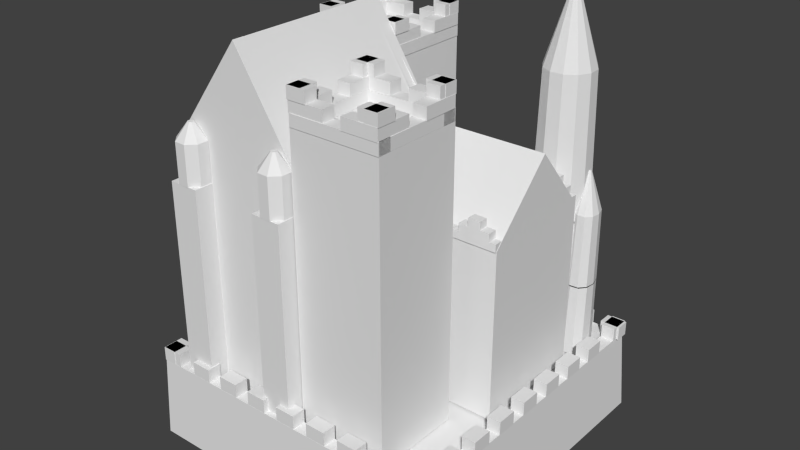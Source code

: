# Source: H18.blend  (saved by Blender 2.63.0; exported with 4.5.12 LTS)
import bpy
from mathutils import Matrix  # noqa: F401  (used for matrix-valued properties, if any)

bpy.ops.wm.read_factory_settings(use_empty=True)
scene = bpy.context.scene
scene.name = 'Scene'

# ---- collections
col_collection_1 = bpy.data.collections.new('Collection 1'); scene.collection.children.link(col_collection_1)

# ---- world
world_world = bpy.data.worlds.new('World'); scene.world = world_world
world_world.color = (0.05088, 0.05088, 0.05088)
world_world.use_sun_shadow = False
world_world.sun_shadow_jitter_overblur = 0.0
world_world.cycles.sampling_method = 'MANUAL'
world_world.cycles.sample_map_resolution = 256

# ---- meshes
me_cube_063 = bpy.data.meshes.new('Cube.063')
me_cube_063.from_pydata([(-27.16, -0.2911, 8.843), (-27.16, 1.474, 8.843), (-25.4, 1.474, 8.843), (-25.4, -0.2911, 8.843), (-27.16, -0.2911, 10.61), (-27.16, 1.474, 10.61), (-25.4, 1.474, 10.61), (-25.4, -0.2911, 10.61), (-24.06, -0.2911, 8.843), (-24.06, 1.474, 8.843), (-22.3, 1.474, 8.843), (-22.3, -0.2911, 8.843), (-24.06, -0.2911, 10.61), (-24.06, 1.474, 10.61), (-22.3, 1.474, 10.61), (-22.3, -0.2911, 10.61), (-17.86, -0.2911, 8.843), (-17.86, 1.474, 8.843), (-16.09, 1.474, 8.843), (-16.09, -0.2911, 8.843), (-17.86, -0.2911, 10.61), (-17.86, 1.474, 10.61), (-16.09, 1.474, 10.61), (-16.09, -0.2911, 10.61), (-20.96, -0.2911, 8.843), (-20.96, 1.474, 8.843), (-19.19, 1.474, 8.843), (-19.19, -0.2911, 8.843), (-20.96, -0.2911, 10.61), (-20.96, 1.474, 10.61), (-19.19, 1.474, 10.61), (-19.19, -0.2911, 10.61), (-8.549, -0.2911, 8.843), (-8.549, 1.474, 8.843), (-6.784, 1.474, 8.843), (-6.784, -0.2911, 8.843), (-8.549, -0.2911, 10.61), (-8.549, 1.474, 10.61), (-6.784, 1.474, 10.61), (-6.784, -0.2911, 10.61), (-5.446, -0.2911, 8.843), (-5.446, 1.474, 8.843), (-3.681, 1.474, 8.843), (-3.681, -0.2911, 8.843), (-5.446, -0.2911, 10.61), (-5.446, 1.474, 10.61), (-3.681, 1.474, 10.61), (-3.681, -0.2911, 10.61), (-11.65, -0.2911, 8.843), (-11.65, 1.474, 8.843), (-9.886, 1.474, 8.843), (-9.886, -0.2911, 8.843), (-11.65, -0.2911, 10.61), (-11.65, 1.474, 10.61), (-9.886, 1.474, 10.61), (-9.886, -0.2911, 10.61), (-14.75, -0.2911, 8.843), (-14.75, 1.474, 8.843), (-12.99, 1.474, 8.843), (-12.99, -0.2911, 8.843), (-14.75, -0.2911, 10.61), (-14.75, 1.474, 10.61), (-12.99, 1.474, 10.61), (-12.99, -0.2911, 10.61), (-1.985, -0.2911, 8.843), (-1.985, 1.474, 8.843), (-0.2205, 1.474, 8.843), (-0.2205, -0.2911, 8.843), (-1.985, -0.2911, 10.61), (-1.985, 1.474, 10.61), (-0.2205, 1.474, 10.61), (-0.2205, -0.2911, 10.61), (-1.985, 38.42, 8.843), (-1.985, 40.19, 8.843), (-0.2205, 40.19, 8.843), (-0.2205, 38.42, 8.843), (-1.985, 38.42, 10.61), (-1.985, 40.19, 10.61), (-0.2205, 40.19, 10.61), (-0.2205, 38.42, 10.61), (-14.75, 38.42, 8.843), (-14.75, 40.19, 8.843), (-12.99, 40.19, 8.843), (-12.99, 38.42, 8.843), (-14.75, 38.42, 10.61), (-14.75, 40.19, 10.61), (-12.99, 40.19, 10.61), (-12.99, 38.42, 10.61), (-11.65, 38.42, 8.843), (-11.65, 40.19, 8.843), (-9.886, 40.19, 8.843), (-9.886, 38.42, 8.843), (-11.65, 38.42, 10.61), (-11.65, 40.19, 10.61), (-9.886, 40.19, 10.61), (-9.886, 38.42, 10.61), (-5.446, 38.42, 8.843), (-5.446, 40.19, 8.843), (-3.681, 40.19, 8.843), (-3.681, 38.42, 8.843), (-5.446, 38.42, 10.61), (-5.446, 40.19, 10.61), (-3.681, 40.19, 10.61), (-3.681, 38.42, 10.61), (-8.549, 38.42, 8.843), (-8.549, 40.19, 8.843), (-6.784, 40.19, 8.843), (-6.784, 38.42, 8.843), (-8.549, 38.42, 10.61), (-8.549, 40.19, 10.61), (-6.784, 40.19, 10.61), (-6.784, 38.42, 10.61), (-20.96, 38.42, 8.843), (-20.96, 40.19, 8.843), (-19.19, 40.19, 8.843), (-19.19, 38.42, 8.843), (-20.96, 38.42, 10.61), (-20.96, 40.19, 10.61), (-19.19, 40.19, 10.61), (-19.19, 38.42, 10.61), (-17.86, 38.42, 8.843), (-17.86, 40.19, 8.843), (-16.09, 40.19, 8.843), (-16.09, 38.42, 8.843), (-17.86, 38.42, 10.61), (-17.86, 40.19, 10.61), (-16.09, 40.19, 10.61), (-16.09, 38.42, 10.61), (-24.06, 38.42, 8.843), (-24.06, 40.19, 8.843), (-22.3, 40.19, 8.843), (-22.3, 38.42, 8.843), (-24.06, 38.42, 10.61), (-24.06, 40.19, 10.61), (-22.3, 40.19, 10.61), (-22.3, 38.42, 10.61), (-27.16, 38.42, 8.843), (-27.16, 40.19, 8.843), (-25.4, 40.19, 8.843), (-25.4, 38.42, 8.843), (-27.16, 38.42, 10.61), (-27.16, 40.19, 10.61), (-25.4, 40.19, 10.61), (-25.4, 38.42, 10.61), (-1.39, 40.26, 8.843), (-0.1969, 40.26, 8.843), (-0.1969, 37.65, 8.843), (-1.39, 37.65, 8.843), (-1.39, 40.26, 10.61), (-0.1969, 40.26, 10.61), (-0.1969, 37.65, 10.61), (-1.39, 37.65, 10.61), (-1.39, 35.67, 8.843), (-0.1969, 35.67, 8.843), (-0.1969, 33.06, 8.843), (-1.39, 33.06, 8.843), (-1.39, 35.67, 10.61), (-0.1969, 35.67, 10.61), (-0.1969, 33.06, 10.61), (-1.39, 33.06, 10.61), (-1.39, 26.5, 8.843), (-0.1969, 26.5, 8.843), (-0.1969, 23.89, 8.843), (-1.39, 23.89, 8.843), (-1.39, 26.5, 10.61), (-0.1969, 26.5, 10.61), (-0.1969, 23.89, 10.61), (-1.39, 23.89, 10.61), (-1.39, 31.09, 8.843), (-0.1969, 31.09, 8.843), (-0.1969, 28.48, 8.843), (-1.39, 28.48, 8.843), (-1.39, 31.09, 10.61), (-0.1969, 31.09, 10.61), (-0.1969, 28.48, 10.61), (-1.39, 28.48, 10.61), (-1.39, 12.74, 8.843), (-0.1969, 12.74, 8.843), (-0.1969, 10.13, 8.843), (-1.39, 10.13, 8.843), (-1.39, 12.74, 10.61), (-0.1969, 12.74, 10.61), (-0.1969, 10.13, 10.61), (-1.39, 10.13, 10.61), (-1.39, 8.148, 8.843), (-0.1969, 8.148, 8.843), (-0.1969, 5.538, 8.843), (-1.39, 5.538, 8.843), (-1.39, 8.148, 10.61), (-0.1969, 8.148, 10.61), (-0.1969, 5.538, 10.61), (-1.39, 5.538, 10.61), (-1.39, 17.32, 8.843), (-0.1969, 17.32, 8.843), (-0.1969, 14.71, 8.843), (-1.39, 14.71, 8.843), (-1.39, 17.32, 10.61), (-0.1969, 17.32, 10.61), (-0.1969, 14.71, 10.61), (-1.39, 14.71, 10.61), (-1.39, 21.91, 8.843), (-0.1969, 21.91, 8.843), (-0.1969, 19.3, 8.843), (-1.39, 19.3, 8.843), (-1.39, 21.91, 10.61), (-0.1969, 21.91, 10.61), (-0.1969, 19.3, 10.61), (-1.39, 19.3, 10.61), (-1.39, 2.151, 8.843), (-0.1969, 2.151, 8.843), (-0.1969, -0.4586, 8.843), (-1.39, -0.4586, 8.843), (-1.39, 2.151, 10.61), (-0.1969, 2.151, 10.61), (-0.1969, -0.4586, 10.61), (-1.39, -0.4586, 10.61), (-26.97, 2.151, 8.843), (-25.78, 2.151, 8.843), (-25.78, -0.4586, 8.843), (-26.97, -0.4586, 8.843), (-26.97, 2.151, 10.61), (-25.78, 2.151, 10.61), (-25.78, -0.4586, 10.61), (-26.97, -0.4586, 10.61), (-26.97, 21.91, 8.843), (-25.78, 21.91, 8.843), (-25.78, 19.3, 8.843), (-26.97, 19.3, 8.843), (-26.97, 21.91, 10.61), (-25.78, 21.91, 10.61), (-25.78, 19.3, 10.61), (-26.97, 19.3, 10.61), (-26.97, 17.32, 8.843), (-25.78, 17.32, 8.843), (-25.78, 14.71, 8.843), (-26.97, 14.71, 8.843), (-26.97, 17.32, 10.61), (-25.78, 17.32, 10.61), (-25.78, 14.71, 10.61), (-26.97, 14.71, 10.61), (-26.97, 8.148, 8.843), (-25.78, 8.148, 8.843), (-25.78, 5.538, 8.843), (-26.97, 5.538, 8.843), (-26.97, 8.148, 10.61), (-25.78, 8.148, 10.61), (-25.78, 5.538, 10.61), (-26.97, 5.538, 10.61), (-26.97, 12.74, 8.843), (-25.78, 12.74, 8.843), (-25.78, 10.13, 8.843), (-26.97, 10.13, 8.843), (-26.97, 12.74, 10.61), (-25.78, 12.74, 10.61), (-25.78, 10.13, 10.61), (-26.97, 10.13, 10.61), (-26.97, 31.09, 8.843), (-25.78, 31.09, 8.843), (-25.78, 28.48, 8.843), (-26.97, 28.48, 8.843), (-26.97, 31.09, 10.61), (-25.78, 31.09, 10.61), (-25.78, 28.48, 10.61), (-26.97, 28.48, 10.61), (-26.97, 26.5, 8.843), (-25.78, 26.5, 8.843), (-25.78, 23.89, 8.843), (-26.97, 23.89, 8.843), (-26.97, 26.5, 10.61), (-25.78, 26.5, 10.61), (-25.78, 23.89, 10.61), (-26.97, 23.89, 10.61), (-26.97, 35.67, 8.843), (-25.78, 35.67, 8.843), (-25.78, 33.06, 8.843), (-26.97, 33.06, 8.843), (-26.97, 35.67, 10.61), (-25.78, 35.67, 10.61), (-25.78, 33.06, 10.61), (-26.97, 33.06, 10.61), (-26.97, 40.26, 8.843), (-25.78, 40.26, 8.843), (-25.78, 37.65, 8.843), (-26.97, 37.65, 8.843), (-26.97, 40.26, 10.61), (-25.78, 40.26, 10.61), (-25.78, 37.65, 10.61), (-26.97, 37.65, 10.61), (-26.92, 40.2, 8.853), (-0.224, 40.2, 8.853), (-26.92, -0.1625, 8.853), (-0.3107, -0.2907, 8.853), (-27.35, 40.57, -1.818), (0.02528, 40.57, -1.818), (-27.35, -0.7876, -1.818), (0.02529, -0.7876, -1.818), (-23.47, 0.5814, 16.85), (-23.33, 0.3163, 7.468), (-22.75, 0.7648, 16.86), (-22.55, 0.514, 7.489), (-22.28, 1.624, 16.87), (-22.05, 1.44, 7.497), (-22.19, 2.928, 16.87), (-21.95, 2.846, 7.492), (-22.5, 4.327, 16.85), (-22.29, 4.355, 7.474), (-23.13, 5.448, 16.83), (-22.97, 5.563, 7.448), (-23.91, 5.989, 16.8), (-23.81, 6.146, 7.421), (-24.64, 5.806, 16.78), (-24.59, 5.948, 7.4), (-25.1, 4.947, 16.77), (-25.09, 5.023, 7.391), (-25.19, 3.643, 16.78), (-25.19, 3.617, 7.397), (-24.88, 2.243, 16.8), (-24.85, 2.108, 7.415), (-24.25, 1.122, 16.82), (-24.17, 0.8995, 7.441), (-24.92, 2.349, 16.93), (-24.9, 2.514, 26.31), (-25.2, 3.755, 16.91), (-25.08, 5.036, 16.91), (-25.04, 4.882, 26.3), (-24.59, 5.847, 16.92), (-24.6, 5.598, 26.3), (-23.85, 5.973, 16.94), (-23.08, 5.378, 16.96), (-23.27, 5.184, 26.34), (-22.47, 4.223, 16.99), (-22.18, 2.817, 17.0), (-22.48, 2.926, 26.38), (-22.31, 1.536, 17.01), (-22.8, 0.7247, 17.0), (-23.53, 0.5993, 16.98), (-23.67, 0.9717, 26.36), (-24.31, 1.194, 16.95), (-25.15, 3.753, 26.3), (-23.96, 5.708, 26.32), (-22.73, 4.166, 26.36), (-22.59, 1.798, 26.38), (-23.03, 1.082, 26.37), (-24.36, 1.496, 26.33), (-23.99, 3.286, 31.36), (-24.01, 3.41, 31.36), (-24.0, 3.523, 31.36), (-23.96, 3.595, 31.36), (-23.89, 3.606, 31.36), (-23.82, 3.553, 31.36), (-23.77, 3.451, 31.37), (-23.75, 3.328, 31.37), (-23.76, 3.215, 31.37), (-23.8, 3.143, 31.37), (-23.86, 3.132, 31.37), (-23.93, 3.184, 31.36), (-23.16, 0.9945, 25.02), (-23.28, 0.7741, 6.913), (-21.99, 0.1949, 25.02), (-22.02, -0.08792, 6.913), (-20.71, 0.3659, 25.02), (-20.64, 0.09636, 6.913), (-19.66, 1.462, 25.02), (-19.51, 1.278, 6.913), (-19.12, 3.188, 25.02), (-18.92, 3.139, 6.913), (-19.23, 5.084, 25.02), (-19.05, 5.183, 6.913), (-19.97, 6.639, 25.02), (-19.85, 6.86, 6.913), (-21.14, 7.439, 25.02), (-21.11, 7.722, 6.913), (-22.42, 7.268, 25.02), (-22.49, 7.538, 6.913), (-23.47, 6.173, 25.02), (-23.62, 6.356, 6.913), (-24.01, 4.446, 25.02), (-24.21, 4.495, 6.913), (-23.9, 2.55, 25.02), (-24.08, 2.452, 6.913), (-23.99, 4.595, 25.28), (-23.41, 6.287, 25.28), (-22.32, 7.318, 25.28), (-22.23, 6.903, 43.39), (-21.04, 7.41, 25.28), (-21.1, 6.984, 43.39), (-19.89, 6.54, 25.28), (-20.09, 6.217, 43.39), (-19.2, 4.94, 25.28), (-19.48, 4.807, 43.39), (-19.13, 3.039, 25.28), (-19.42, 3.131, 43.39), (-19.72, 1.347, 25.28), (-19.94, 1.64, 43.39), (-20.81, 0.3164, 25.28), (-20.9, 0.7314, 43.39), (-22.09, 0.224, 25.28), (-22.03, 0.6499, 43.39), (-23.23, 1.094, 25.28), (-23.04, 1.417, 43.39), (-23.93, 2.694, 25.28), (-23.71, 4.503, 43.39), (-23.19, 5.994, 43.39), (-23.65, 2.827, 43.39), (-21.78, 3.886, 53.09), (-21.73, 4.035, 53.09), (-21.63, 4.126, 53.09), (-21.52, 4.134, 53.09), (-21.42, 4.057, 53.09), (-21.36, 3.916, 53.09), (-21.35, 3.748, 53.09), (-21.4, 3.599, 53.09), (-21.5, 3.508, 53.09), (-21.61, 3.5, 53.09), (-21.71, 3.577, 53.09), (-21.77, 3.718, 53.09), (-14.26, 16.68, 38.06), (-8.646, 16.68, 50.68), (-14.26, 15.26, 38.06), (-8.646, 15.26, 50.68), (-2.408, 15.26, 38.3), (-8.498, 15.26, 50.43), (-2.408, 16.68, 38.3), (-8.498, 16.68, 50.43), (-2.408, 35.64, 38.3), (-8.498, 35.64, 50.43), (-2.408, 37.05, 38.3), (-8.498, 37.05, 50.43), (-14.26, 37.05, 38.06), (-8.646, 37.05, 50.68), (-14.26, 35.64, 38.06), (-8.646, 35.64, 50.68), (-22.2, 8.616, 30.78), (-22.2, 7.451, 30.78), (-23.14, 7.451, 30.78), (-23.14, 8.616, 30.78), (-22.2, 8.616, 31.78), (-22.2, 7.451, 31.78), (-23.14, 7.451, 31.78), (-23.14, 8.616, 31.78), (-21.5, 8.616, 29.79), (-21.5, 7.451, 29.79), (-23.85, 7.451, 29.79), (-23.85, 8.616, 29.79), (-21.5, 8.616, 30.78), (-21.5, 7.451, 30.78), (-23.85, 7.451, 30.78), (-23.85, 8.616, 30.78), (-20.99, 8.616, 28.79), (-20.99, 7.451, 28.79), (-24.35, 7.451, 28.79), (-24.35, 8.616, 28.79), (-20.99, 8.616, 29.79), (-20.99, 7.451, 29.79), (-24.35, 7.451, 29.79), (-24.35, 8.616, 29.79), (-18.79, 8.616, 30.78), (-18.79, 7.451, 30.78), (-19.73, 7.451, 30.78), (-19.73, 8.616, 30.78), (-18.79, 8.616, 31.78), (-18.79, 7.451, 31.78), (-19.73, 7.451, 31.78), (-19.73, 8.616, 31.78), (-18.09, 8.616, 29.79), (-18.09, 7.451, 29.79), (-20.44, 7.451, 29.79), (-20.44, 8.616, 29.79), (-18.09, 8.616, 30.78), (-18.09, 7.451, 30.78), (-20.44, 7.451, 30.78), (-20.44, 8.616, 30.78), (-17.58, 8.616, 28.79), (-17.58, 7.451, 28.79), (-20.94, 7.451, 28.79), (-20.94, 8.616, 28.79), (-17.58, 8.616, 29.79), (-17.58, 7.451, 29.79), (-20.94, 7.451, 29.79), (-20.94, 8.616, 29.79), (-15.38, 8.616, 30.78), (-15.38, 7.451, 30.78), (-16.33, 7.451, 30.78), (-16.33, 8.616, 30.78), (-15.38, 8.616, 31.78), (-15.38, 7.451, 31.78), (-16.33, 7.451, 31.78), (-16.33, 8.616, 31.78), (-14.68, 8.616, 29.79), (-14.68, 7.451, 29.79), (-17.03, 7.451, 29.79), (-17.03, 8.616, 29.79), (-14.68, 8.616, 30.78), (-14.68, 7.451, 30.78), (-17.03, 7.451, 30.78), (-17.03, 8.616, 30.78), (-14.18, 8.616, 28.79), (-14.18, 7.451, 28.79), (-17.53, 7.451, 28.79), (-17.53, 8.616, 28.79), (-14.18, 8.616, 29.79), (-14.18, 7.451, 29.79), (-17.53, 7.451, 29.79), (-17.53, 8.616, 29.79), (-13.99, 23.22, 30.78), (-13.99, 22.05, 30.78), (-15.08, 22.05, 30.78), (-15.08, 23.22, 30.78), (-13.99, 23.22, 31.78), (-13.99, 22.05, 31.78), (-15.08, 22.05, 31.78), (-15.08, 23.22, 31.78), (-13.18, 23.22, 29.79), (-13.18, 22.05, 29.79), (-15.89, 22.05, 29.79), (-15.89, 23.22, 29.79), (-13.18, 23.22, 30.78), (-13.18, 22.05, 30.78), (-15.89, 22.05, 30.78), (-15.89, 23.22, 30.78), (-12.6, 23.22, 28.79), (-12.6, 22.05, 28.79), (-16.47, 22.05, 28.79), (-16.47, 23.22, 28.79), (-12.6, 23.22, 29.79), (-12.6, 22.05, 29.79), (-16.47, 22.05, 29.79), (-16.47, 23.22, 29.79), (-17.93, 23.22, 30.78), (-17.93, 22.05, 30.78), (-19.01, 22.05, 30.78), (-19.01, 23.22, 30.78), (-17.93, 23.22, 31.78), (-17.93, 22.05, 31.78), (-19.01, 22.05, 31.78), (-19.01, 23.22, 31.78), (-17.11, 23.22, 29.79), (-17.11, 22.05, 29.79), (-19.83, 22.05, 29.79), (-19.83, 23.22, 29.79), (-17.11, 23.22, 30.78), (-17.11, 22.05, 30.78), (-19.83, 22.05, 30.78), (-19.83, 23.22, 30.78), (-16.53, 23.22, 28.79), (-16.53, 22.05, 28.79), (-20.41, 22.05, 28.79), (-20.41, 23.22, 28.79), (-16.53, 23.22, 29.79), (-16.53, 22.05, 29.79), (-20.41, 22.05, 29.79), (-20.41, 23.22, 29.79), (-21.86, 23.22, 30.78), (-21.86, 22.05, 30.78), (-22.95, 22.05, 30.78), (-22.95, 23.22, 30.78), (-21.86, 23.22, 31.78), (-21.86, 22.05, 31.78), (-22.95, 22.05, 31.78), (-22.95, 23.22, 31.78), (-21.05, 23.22, 29.79), (-21.05, 22.05, 29.79), (-23.76, 22.05, 29.79), (-23.76, 23.22, 29.79), (-21.05, 23.22, 30.78), (-21.05, 22.05, 30.78), (-23.76, 22.05, 30.78), (-23.76, 23.22, 30.78), (-20.47, 23.22, 28.79), (-20.47, 22.05, 28.79), (-24.35, 22.05, 28.79), (-24.35, 23.22, 28.79), (-20.47, 23.22, 29.79), (-20.47, 22.05, 29.79), (-24.35, 22.05, 29.79), (-24.35, 23.22, 29.79), (-2.706, 39.52, 6.817), (-2.706, 35.64, 6.817), (-5.325, 35.64, 6.817), (-5.325, 39.52, 6.817), (-2.706, 39.52, 33.48), (-2.706, 35.64, 33.48), (-5.325, 35.64, 33.48), (-5.325, 39.52, 33.48), (-3.615, 36.02, 33.43), (-3.615, 36.02, 38.49), (-4.602, 36.05, 33.43), (-4.602, 36.05, 38.49), (-5.287, 37.1, 33.43), (-5.287, 37.1, 38.49), (-5.268, 38.56, 33.43), (-5.268, 38.56, 38.49), (-4.557, 39.57, 33.43), (-4.557, 39.57, 38.49), (-3.57, 39.54, 33.43), (-3.57, 39.54, 38.49), (-2.885, 38.49, 33.43), (-2.885, 38.49, 38.49), (-2.904, 37.03, 33.43), (-2.904, 37.03, 38.49), (-3.992, 37.44, 40.51), (-4.189, 37.44, 40.51), (-4.326, 37.65, 40.51), (-4.322, 37.95, 40.51), (-4.18, 38.15, 40.51), (-3.983, 38.14, 40.51), (-3.846, 37.93, 40.51), (-3.85, 37.64, 40.51), (-12.14, 36.02, 33.43), (-12.14, 36.02, 38.49), (-13.13, 36.05, 33.43), (-13.13, 36.05, 38.49), (-13.81, 37.1, 33.43), (-13.81, 37.1, 38.49), (-13.8, 38.56, 33.43), (-13.8, 38.56, 38.49), (-13.08, 39.57, 33.43), (-13.08, 39.57, 38.49), (-12.1, 39.54, 33.43), (-12.1, 39.54, 38.49), (-11.41, 38.49, 33.43), (-11.41, 38.49, 38.49), (-11.43, 37.03, 33.43), (-11.43, 37.03, 38.49), (-12.52, 37.44, 40.51), (-12.72, 37.44, 40.51), (-12.85, 37.65, 40.51), (-12.85, 37.95, 40.51), (-12.71, 38.15, 40.51), (-12.51, 38.14, 40.51), (-12.37, 37.93, 40.51), (-12.38, 37.64, 40.51), (-11.23, 39.52, 6.817), (-11.23, 35.64, 6.817), (-13.85, 35.64, 6.817), (-13.85, 39.52, 6.817), (-11.23, 39.52, 33.48), (-11.23, 35.64, 33.48), (-13.85, 35.64, 33.48), (-13.85, 39.52, 33.48), (-2.515, 13.33, 46.36), (-4.19, 13.33, 46.36), (-4.19, 15.04, 46.36), (-2.515, 15.04, 46.36), (-2.515, 13.33, 47.86), (-4.19, 13.33, 47.86), (-4.19, 15.04, 47.86), (-2.515, 15.04, 47.86), (-2.545, 14.93, 46.36), (-2.545, 12.51, 46.36), (-3.704, 12.51, 46.36), (-3.704, 14.93, 46.36), (-2.545, 14.93, 47.86), (-2.545, 12.51, 47.86), (-3.704, 12.51, 47.86), (-3.704, 14.93, 47.86), (-10.47, 3.394, 46.36), (-10.47, 5.816, 46.36), (-9.307, 5.816, 46.36), (-9.307, 3.394, 46.36), (-10.47, 3.394, 47.86), (-10.47, 5.816, 47.86), (-9.307, 5.816, 47.86), (-9.307, 3.394, 47.86), (-10.5, 4.998, 46.36), (-8.821, 4.998, 46.36), (-8.821, 3.285, 46.36), (-10.5, 3.285, 46.36), (-10.5, 4.998, 47.86), (-8.821, 4.998, 47.86), (-8.821, 3.285, 47.86), (-10.5, 3.285, 47.86), (-9.321, 15.06, 46.36), (-9.321, 12.59, 46.36), (-10.48, 12.59, 46.36), (-10.48, 15.06, 46.36), (-9.321, 15.06, 47.86), (-9.321, 12.59, 47.86), (-10.48, 12.59, 47.86), (-10.48, 15.06, 47.86), (-10.41, 15.02, 46.36), (-8.768, 15.02, 46.36), (-8.768, 13.3, 46.36), (-10.41, 13.3, 46.36), (-10.41, 15.02, 47.86), (-8.768, 15.02, 47.86), (-8.768, 13.3, 47.86), (-10.41, 13.3, 47.86), (-2.605, 3.306, 46.36), (-4.243, 3.306, 46.36), (-4.243, 5.019, 46.36), (-2.605, 5.019, 46.36), (-2.605, 3.306, 47.86), (-4.243, 3.306, 47.86), (-4.243, 5.019, 47.86), (-2.605, 5.019, 47.86), (-3.69, 3.261, 46.36), (-3.69, 5.738, 46.36), (-2.531, 5.738, 46.36), (-2.531, 3.261, 46.36), (-3.69, 3.261, 47.86), (-3.69, 5.738, 47.86), (-2.531, 5.738, 47.86), (-2.531, 3.261, 47.86), (-3.775, 3.281, 44.92), (-3.775, 7.831, 44.92), (-2.617, 7.831, 44.92), (-2.617, 3.281, 44.92), (-3.775, 3.281, 46.42), (-3.775, 7.831, 46.42), (-2.617, 7.831, 46.42), (-2.617, 3.281, 46.42), (-2.627, 3.223, 44.92), (-5.704, 3.223, 44.92), (-5.704, 4.937, 44.92), (-2.627, 4.937, 44.92), (-2.627, 3.223, 46.42), (-5.704, 3.223, 46.42), (-5.704, 4.937, 46.42), (-2.627, 4.937, 46.42), (-10.41, 15.02, 44.92), (-7.335, 15.02, 44.92), (-7.335, 13.31, 44.92), (-10.41, 13.31, 44.92), (-10.41, 15.02, 46.42), (-7.335, 15.02, 46.42), (-7.335, 13.31, 46.42), (-10.41, 13.31, 46.42), (-9.264, 14.96, 44.92), (-9.264, 10.41, 44.92), (-10.42, 10.41, 44.92), (-10.42, 14.96, 44.92), (-9.264, 14.96, 46.42), (-9.264, 10.41, 46.42), (-10.42, 10.41, 46.42), (-10.42, 14.96, 46.42), (-2.57, 13.18, 44.92), (-5.647, 13.18, 44.92), (-5.647, 14.89, 44.92), (-2.57, 14.89, 44.92), (-2.57, 13.18, 46.42), (-5.647, 13.18, 46.42), (-5.647, 14.89, 46.42), (-2.57, 14.89, 46.42), (-2.531, 14.88, 44.92), (-2.531, 10.33, 44.92), (-3.69, 10.33, 44.92), (-3.69, 14.88, 44.92), (-2.531, 14.88, 46.42), (-2.531, 10.33, 46.42), (-3.69, 10.33, 46.42), (-3.69, 14.88, 46.42), (-10.51, 3.365, 44.92), (-10.51, 7.915, 44.92), (-9.349, 7.915, 44.92), (-9.349, 3.365, 44.92), (-10.51, 3.365, 46.42), (-10.51, 7.915, 46.42), (-9.349, 7.915, 46.42), (-9.349, 3.365, 46.42), (-10.47, 5.063, 44.92), (-7.392, 5.063, 44.92), (-7.392, 3.35, 44.92), (-10.47, 3.35, 44.92), (-10.47, 5.063, 46.42), (-7.392, 5.063, 46.42), (-7.392, 3.35, 46.42), (-10.47, 3.35, 46.42), (-2.629, 14.87, 43.49), (-2.629, 3.283, 43.49), (-3.788, 3.283, 43.49), (-3.788, 14.87, 43.49), (-2.629, 14.87, 44.99), (-2.629, 3.283, 44.99), (-3.788, 3.283, 44.99), (-3.788, 14.87, 44.99), (-10.46, 3.283, 43.49), (-10.46, 14.87, 43.49), (-9.304, 14.87, 43.49), (-9.304, 3.283, 43.49), (-10.46, 3.283, 44.99), (-10.46, 14.87, 44.99), (-9.304, 14.87, 44.99), (-9.304, 3.283, 44.99), (-10.39, 14.86, 43.49), (-2.555, 14.86, 43.49), (-2.555, 13.15, 43.49), (-10.39, 13.15, 43.49), (-10.39, 14.86, 44.99), (-2.555, 14.86, 44.99), (-2.555, 13.15, 44.99), (-10.39, 13.15, 44.99), (-2.555, 3.294, 43.49), (-10.39, 3.294, 43.49), (-10.39, 5.007, 43.49), (-2.555, 5.007, 43.49), (-2.555, 3.294, 44.99), (-10.39, 3.294, 44.99), (-10.39, 5.007, 44.99), (-2.555, 5.007, 44.99), (-10.41, 14.93, 6.923), (-2.536, 14.93, 6.923), (-2.536, 3.286, 6.923), (-10.41, 3.286, 6.923), (-10.41, 14.93, 43.47), (-2.536, 14.93, 43.47), (-2.536, 3.286, 43.47), (-10.41, 3.286, 43.47), (-15.01, 25.7, 46.36), (-15.01, 28.18, 46.36), (-13.85, 28.18, 46.36), (-13.85, 25.7, 46.36), (-15.01, 25.7, 47.86), (-15.01, 28.18, 47.86), (-13.85, 28.18, 47.86), (-13.85, 25.7, 47.86), (-13.93, 25.75, 46.36), (-15.57, 25.75, 46.36), (-15.57, 27.46, 46.36), (-13.93, 27.46, 46.36), (-13.93, 25.75, 47.86), (-15.57, 25.75, 47.86), (-15.57, 27.46, 47.86), (-13.93, 27.46, 47.86), (-21.73, 37.46, 46.36), (-20.09, 37.46, 46.36), (-20.09, 35.75, 46.36), (-21.73, 35.75, 46.36), (-21.73, 37.46, 47.86), (-20.09, 37.46, 47.86), (-20.09, 35.75, 47.86), (-21.73, 35.75, 47.86), (-20.64, 37.5, 46.36), (-20.64, 35.03, 46.36), (-21.8, 35.03, 46.36), (-21.8, 37.5, 46.36), (-20.64, 37.5, 47.86), (-20.64, 35.03, 47.86), (-21.8, 35.03, 47.86), (-21.8, 37.5, 47.86), (-13.84, 35.77, 46.36), (-15.51, 35.77, 46.36), (-15.51, 37.48, 46.36), (-13.84, 37.48, 46.36), (-13.84, 35.77, 47.86), (-15.51, 35.77, 47.86), (-15.51, 37.48, 47.86), (-13.84, 37.48, 47.86), (-13.87, 37.37, 46.36), (-13.87, 34.95, 46.36), (-15.03, 34.95, 46.36), (-15.03, 37.37, 46.36), (-13.87, 37.37, 47.86), (-13.87, 34.95, 47.86), (-15.03, 34.95, 47.86), (-15.03, 37.37, 47.86), (-21.79, 25.84, 46.36), (-21.79, 28.26, 46.36), (-20.63, 28.26, 46.36), (-20.63, 25.84, 46.36), (-21.79, 25.84, 47.86), (-21.79, 28.26, 47.86), (-20.63, 28.26, 47.86), (-20.63, 25.84, 47.86), (-21.82, 27.44, 46.36), (-20.14, 27.44, 46.36), (-20.14, 25.73, 46.36), (-21.82, 25.73, 46.36), (-21.82, 27.44, 47.86), (-20.14, 27.44, 47.86), (-20.14, 25.73, 47.86), (-21.82, 25.73, 47.86), (-21.81, 27.57, 44.92), (-18.73, 27.57, 44.92), (-18.73, 25.85, 44.92), (-21.81, 25.85, 44.92), (-21.81, 27.57, 46.42), (-18.73, 27.57, 46.42), (-18.73, 25.85, 46.42), (-21.81, 25.85, 46.42), (-21.84, 25.87, 44.92), (-21.84, 30.42, 44.92), (-20.69, 30.42, 44.92), (-20.69, 25.87, 44.92), (-21.84, 25.87, 46.42), (-21.84, 30.42, 46.42), (-20.69, 30.42, 46.42), (-20.69, 25.87, 46.42), (-13.87, 37.38, 44.92), (-13.87, 32.83, 44.92), (-15.03, 32.83, 44.92), (-15.03, 37.38, 44.92), (-13.87, 37.38, 46.42), (-13.87, 32.83, 46.42), (-15.03, 32.83, 46.42), (-15.03, 37.38, 46.42), (-13.91, 35.68, 44.92), (-16.98, 35.68, 44.92), (-16.98, 37.4, 44.92), (-13.91, 37.4, 44.92), (-13.91, 35.68, 46.42), (-16.98, 35.68, 46.42), (-16.98, 37.4, 46.42), (-13.91, 37.4, 46.42), (-15.11, 25.78, 44.92), (-15.11, 30.33, 44.92), (-13.95, 30.33, 44.92), (-13.95, 25.78, 44.92), (-15.11, 25.78, 46.42), (-15.11, 30.33, 46.42), (-13.95, 30.33, 46.42), (-13.95, 25.78, 46.42), (-13.96, 25.73, 44.92), (-17.04, 25.73, 44.92), (-17.04, 27.44, 44.92), (-13.96, 27.44, 44.92), (-13.96, 25.73, 46.42), (-17.04, 25.73, 46.42), (-17.04, 27.44, 46.42), (-13.96, 27.44, 46.42), (-21.75, 37.52, 44.92), (-18.67, 37.52, 44.92), (-18.67, 35.81, 44.92), (-21.75, 35.81, 44.92), (-21.75, 37.52, 46.42), (-18.67, 37.52, 46.42), (-18.67, 35.81, 46.42), (-21.75, 35.81, 46.42), (-20.6, 37.47, 44.92), (-20.6, 32.92, 44.92), (-21.76, 32.92, 44.92), (-21.76, 37.47, 44.92), (-20.6, 37.47, 46.42), (-20.6, 32.92, 46.42), (-21.76, 32.92, 46.42), (-21.76, 37.47, 46.42), (-13.97, 25.87, 43.49), (-21.8, 25.87, 43.49), (-21.8, 27.59, 43.49), (-13.97, 27.59, 43.49), (-13.97, 25.87, 44.99), (-21.8, 25.87, 44.99), (-21.8, 27.59, 44.99), (-13.97, 27.59, 44.99), (-21.8, 37.46, 43.49), (-13.97, 37.46, 43.49), (-13.97, 35.74, 43.49), (-21.8, 35.74, 43.49), (-21.8, 37.46, 44.99), (-13.97, 37.46, 44.99), (-13.97, 35.74, 44.99), (-21.8, 35.74, 44.99), (-13.98, 37.35, 43.49), (-13.98, 25.76, 43.49), (-15.13, 25.76, 43.49), (-15.13, 37.35, 43.49), (-13.98, 37.35, 44.99), (-13.98, 25.76, 44.99), (-15.13, 25.76, 44.99), (-15.13, 37.35, 44.99), (-21.8, 25.76, 43.49), (-21.8, 37.35, 43.49), (-20.64, 37.35, 43.49), (-20.64, 25.76, 43.49), (-21.8, 25.76, 44.99), (-21.8, 37.35, 44.99), (-20.64, 37.35, 44.99), (-20.64, 25.76, 44.99), (-13.93, 37.37, 6.923), (-13.93, 25.73, 6.923), (-21.8, 25.73, 6.923), (-21.8, 37.37, 6.923), (-13.93, 37.37, 43.47), (-13.93, 25.73, 43.47), (-21.8, 25.73, 43.47), (-21.8, 37.37, 43.47), (-24.38, 23.04, 7.068), (-14.02, 23.04, 7.068), (-14.02, 7.535, 7.068), (-24.38, 7.535, 7.068), (-24.38, 23.04, 28.87), (-14.02, 23.04, 28.87), (-14.02, 7.535, 28.87), (-24.38, 7.535, 28.87), (-14.02, 14.7, 37.35), (-24.38, 14.7, 37.35), (-19.2, 23.04, 28.87), (-14.02, 23.04, 17.97), (-19.2, 23.04, 7.068), (-24.38, 23.04, 17.97), (-19.2, 23.04, 17.97), (-2.523, 37.06, 7.129), (-2.523, 15.05, 7.129), (-13.88, 15.05, 7.129), (-13.88, 37.06, 7.129), (-2.523, 37.06, 38.48), (-2.523, 15.05, 38.48), (-13.88, 15.05, 38.48), (-13.88, 37.06, 38.48), (-8.636, 15.05, 50.66), (-8.636, 37.06, 50.66), (-2.523, 26.05, 38.48), (-2.523, 15.05, 22.81), (-2.523, 26.05, 7.129), (-2.523, 37.06, 22.81), (-2.523, 26.05, 22.81), (-14.41, 15.72, 7.129), (-3.05, 15.72, 7.129), (-14.41, 15.72, 38.48), (-3.05, 15.72, 38.48), (-8.298, 15.72, 50.66), (-14.41, 15.72, 22.81), (-25.74, 38.45, 8.853), (-1.406, 38.45, 8.853), (-25.74, 1.585, 8.853), (-1.493, 1.457, 8.853), (-25.83, 38.32, 6.808), (-1.493, 38.32, 6.808), (-25.83, 1.457, 6.808), (-1.493, 1.457, 6.808)], [], [(4, 5, 1, 0), (5, 6, 2, 1), (6, 7, 3, 2), (7, 4, 0, 3), (0, 1, 2, 3), (7, 6, 5, 4), (12, 13, 9, 8), (13, 14, 10, 9), (14, 15, 11, 10), (15, 12, 8, 11), (8, 9, 10, 11), (15, 14, 13, 12), (20, 21, 17, 16), (21, 22, 18, 17), (22, 23, 19, 18), (23, 20, 16, 19), (16, 17, 18, 19), (23, 22, 21, 20), (28, 29, 25, 24), (29, 30, 26, 25), (30, 31, 27, 26), (31, 28, 24, 27), (24, 25, 26, 27), (31, 30, 29, 28), (36, 37, 33, 32), (37, 38, 34, 33), (38, 39, 35, 34), (39, 36, 32, 35), (32, 33, 34, 35), (39, 38, 37, 36), (44, 45, 41, 40), (45, 46, 42, 41), (46, 47, 43, 42), (47, 44, 40, 43), (40, 41, 42, 43), (47, 46, 45, 44), (52, 53, 49, 48), (53, 54, 50, 49), (54, 55, 51, 50), (55, 52, 48, 51), (48, 49, 50, 51), (55, 54, 53, 52), (60, 61, 57, 56), (61, 62, 58, 57), (62, 63, 59, 58), (63, 60, 56, 59), (56, 57, 58, 59), (63, 62, 61, 60), (68, 69, 65, 64), (69, 70, 66, 65), (70, 71, 67, 66), (71, 68, 64, 67), (64, 65, 66, 67), (71, 70, 69, 68), (76, 77, 73, 72), (77, 78, 74, 73), (78, 79, 75, 74), (79, 76, 72, 75), (72, 73, 74, 75), (79, 78, 77, 76), (84, 85, 81, 80), (85, 86, 82, 81), (86, 87, 83, 82), (87, 84, 80, 83), (80, 81, 82, 83), (87, 86, 85, 84), (92, 93, 89, 88), (93, 94, 90, 89), (94, 95, 91, 90), (95, 92, 88, 91), (88, 89, 90, 91), (95, 94, 93, 92), (100, 101, 97, 96), (101, 102, 98, 97), (102, 103, 99, 98), (103, 100, 96, 99), (96, 97, 98, 99), (103, 102, 101, 100), (108, 109, 105, 104), (109, 110, 106, 105), (110, 111, 107, 106), (111, 108, 104, 107), (104, 105, 106, 107), (111, 110, 109, 108), (116, 117, 113, 112), (117, 118, 114, 113), (118, 119, 115, 114), (119, 116, 112, 115), (112, 113, 114, 115), (119, 118, 117, 116), (124, 125, 121, 120), (125, 126, 122, 121), (126, 127, 123, 122), (127, 124, 120, 123), (120, 121, 122, 123), (127, 126, 125, 124), (132, 133, 129, 128), (133, 134, 130, 129), (134, 135, 131, 130), (135, 132, 128, 131), (128, 129, 130, 131), (135, 134, 133, 132), (140, 141, 137, 136), (141, 142, 138, 137), (142, 143, 139, 138), (143, 140, 136, 139), (136, 137, 138, 139), (143, 142, 141, 140), (148, 149, 145, 144), (149, 150, 146, 145), (150, 151, 147, 146), (151, 148, 144, 147), (144, 145, 146, 147), (151, 150, 149, 148), (156, 157, 153, 152), (157, 158, 154, 153), (158, 159, 155, 154), (159, 156, 152, 155), (152, 153, 154, 155), (159, 158, 157, 156), (164, 165, 161, 160), (165, 166, 162, 161), (166, 167, 163, 162), (167, 164, 160, 163), (160, 161, 162, 163), (167, 166, 165, 164), (172, 173, 169, 168), (173, 174, 170, 169), (174, 175, 171, 170), (175, 172, 168, 171), (168, 169, 170, 171), (175, 174, 173, 172), (180, 181, 177, 176), (181, 182, 178, 177), (182, 183, 179, 178), (183, 180, 176, 179), (176, 177, 178, 179), (183, 182, 181, 180), (188, 189, 185, 184), (189, 190, 186, 185), (190, 191, 187, 186), (191, 188, 184, 187), (184, 185, 186, 187), (191, 190, 189, 188), (196, 197, 193, 192), (197, 198, 194, 193), (198, 199, 195, 194), (199, 196, 192, 195), (192, 193, 194, 195), (199, 198, 197, 196), (204, 205, 201, 200), (205, 206, 202, 201), (206, 207, 203, 202), (207, 204, 200, 203), (200, 201, 202, 203), (207, 206, 205, 204), (212, 213, 209, 208), (213, 214, 210, 209), (214, 215, 211, 210), (215, 212, 208, 211), (208, 209, 210, 211), (215, 214, 213, 212), (220, 221, 217, 216), (221, 222, 218, 217), (222, 223, 219, 218), (223, 220, 216, 219), (216, 217, 218, 219), (223, 222, 221, 220), (228, 229, 225, 224), (229, 230, 226, 225), (230, 231, 227, 226), (231, 228, 224, 227), (224, 225, 226, 227), (231, 230, 229, 228), (236, 237, 233, 232), (237, 238, 234, 233), (238, 239, 235, 234), (239, 236, 232, 235), (232, 233, 234, 235), (239, 238, 237, 236), (244, 245, 241, 240), (245, 246, 242, 241), (246, 247, 243, 242), (247, 244, 240, 243), (240, 241, 242, 243), (247, 246, 245, 244), (252, 253, 249, 248), (253, 254, 250, 249), (254, 255, 251, 250), (255, 252, 248, 251), (248, 249, 250, 251), (255, 254, 253, 252), (260, 261, 257, 256), (261, 262, 258, 257), (262, 263, 259, 258), (263, 260, 256, 259), (256, 257, 258, 259), (263, 262, 261, 260), (268, 269, 265, 264), (269, 270, 266, 265), (270, 271, 267, 266), (271, 268, 264, 267), (264, 265, 266, 267), (271, 270, 269, 268), (276, 277, 273, 272), (277, 278, 274, 273), (278, 279, 275, 274), (279, 276, 272, 275), (272, 273, 274, 275), (279, 278, 277, 276), (284, 285, 281, 280), (285, 286, 282, 281), (286, 287, 283, 282), (287, 284, 280, 283), (280, 281, 282, 283), (287, 286, 285, 284), (288, 290, 1014, 1012), (290, 294, 295, 291), (291, 295, 293, 289), (288, 292, 294, 290), (292, 288, 289, 293), (296, 297, 299, 298), (298, 299, 301, 300), (300, 301, 303, 302), (302, 303, 305, 304), (304, 305, 307, 306), (310, 311, 313, 312), (312, 313, 315, 314), (314, 315, 317, 316), (316, 317, 319, 318), (306, 307, 309, 308), (308, 309, 311, 310), (318, 319, 297, 296), (323, 324, 326, 325), (342, 341, 352, 353), (356, 357, 359, 358), (358, 359, 361, 360), (360, 361, 363, 362), (362, 363, 365, 364), (364, 365, 367, 366), (370, 371, 373, 372), (372, 373, 375, 374), (374, 375, 377, 376), (376, 377, 379, 378), (366, 367, 369, 368), (368, 369, 371, 370), (378, 379, 357, 356), (382, 383, 385, 384), (384, 385, 387, 386), (386, 387, 389, 388), (392, 393, 395, 394), (394, 395, 397, 396), (396, 397, 399, 398), (388, 389, 391, 390), (390, 391, 393, 392), (401, 403, 415, 404), (402, 401, 404, 405), (418, 419, 417, 416), (422, 423, 421, 420), (426, 427, 425, 424), (430, 431, 429, 428), (436, 437, 433, 432), (437, 438, 434, 433), (438, 439, 435, 434), (439, 436, 432, 435), (432, 433, 434, 435), (439, 438, 437, 436), (444, 445, 441, 440), (445, 446, 442, 441), (446, 447, 443, 442), (447, 444, 440, 443), (440, 441, 442, 443), (447, 446, 445, 444), (452, 453, 449, 448), (453, 454, 450, 449), (454, 455, 451, 450), (455, 452, 448, 451), (448, 449, 450, 451), (455, 454, 453, 452), (460, 461, 457, 456), (461, 462, 458, 457), (462, 463, 459, 458), (463, 460, 456, 459), (456, 457, 458, 459), (463, 462, 461, 460), (468, 469, 465, 464), (469, 470, 466, 465), (470, 471, 467, 466), (471, 468, 464, 467), (464, 465, 466, 467), (471, 470, 469, 468), (476, 477, 473, 472), (477, 478, 474, 473), (478, 479, 475, 474), (479, 476, 472, 475), (472, 473, 474, 475), (479, 478, 477, 476), (484, 485, 481, 480), (485, 486, 482, 481), (486, 487, 483, 482), (487, 484, 480, 483), (480, 481, 482, 483), (487, 486, 485, 484), (492, 493, 489, 488), (493, 494, 490, 489), (494, 495, 491, 490), (495, 492, 488, 491), (488, 489, 490, 491), (495, 494, 493, 492), (500, 501, 497, 496), (501, 502, 498, 497), (502, 503, 499, 498), (503, 500, 496, 499), (496, 497, 498, 499), (503, 502, 501, 500), (508, 509, 505, 504), (509, 510, 506, 505), (510, 511, 507, 506), (511, 508, 504, 507), (504, 505, 506, 507), (511, 510, 509, 508), (516, 517, 513, 512), (517, 518, 514, 513), (518, 519, 515, 514), (519, 516, 512, 515), (512, 513, 514, 515), (519, 518, 517, 516), (524, 525, 521, 520), (525, 526, 522, 521), (526, 527, 523, 522), (527, 524, 520, 523), (520, 521, 522, 523), (527, 526, 525, 524), (532, 533, 529, 528), (533, 534, 530, 529), (534, 535, 531, 530), (535, 532, 528, 531), (528, 529, 530, 531), (535, 534, 533, 532), (540, 541, 537, 536), (541, 542, 538, 537), (542, 543, 539, 538), (543, 540, 536, 539), (536, 537, 538, 539), (543, 542, 541, 540), (548, 549, 545, 544), (549, 550, 546, 545), (550, 551, 547, 546), (551, 548, 544, 547), (544, 545, 546, 547), (551, 550, 549, 548), (556, 557, 553, 552), (557, 558, 554, 553), (558, 559, 555, 554), (559, 556, 552, 555), (552, 553, 554, 555), (559, 558, 557, 556), (564, 565, 561, 560), (565, 566, 562, 561), (566, 567, 563, 562), (567, 564, 560, 563), (560, 561, 562, 563), (567, 566, 565, 564), (572, 573, 569, 568), (573, 574, 570, 569), (574, 575, 571, 570), (575, 572, 568, 571), (568, 569, 570, 571), (575, 574, 573, 572), (580, 581, 577, 576), (581, 582, 578, 577), (582, 583, 579, 578), (583, 580, 576, 579), (576, 577, 578, 579), (583, 582, 581, 580), (584, 585, 587, 586), (586, 587, 589, 588), (588, 589, 591, 590), (590, 591, 593, 592), (592, 593, 595, 594), (594, 595, 597, 596), (591, 589, 602, 603), (598, 599, 585, 584), (596, 597, 599, 598), (584, 586, 588, 590, 592, 594, 596, 598), (601, 600, 607, 606, 605, 604, 603, 602), (587, 585, 600, 601), (593, 591, 603, 604), (595, 593, 604, 605), (597, 595, 605, 606), (599, 597, 606, 607), (585, 599, 607, 600), (589, 587, 601, 602), (608, 609, 611, 610), (610, 611, 613, 612), (612, 613, 615, 614), (614, 615, 617, 616), (616, 617, 619, 618), (618, 619, 621, 620), (615, 613, 626, 627), (622, 623, 609, 608), (620, 621, 623, 622), (608, 610, 612, 614, 616, 618, 620, 622), (625, 624, 631, 630, 629, 628, 627, 626), (611, 609, 624, 625), (617, 615, 627, 628), (619, 617, 628, 629), (621, 619, 629, 630), (623, 621, 630, 631), (609, 623, 631, 624), (613, 611, 625, 626), (636, 637, 633, 632), (637, 638, 634, 633), (638, 639, 635, 634), (639, 636, 632, 635), (632, 633, 634, 635), (639, 638, 637, 636), (644, 645, 641, 640), (645, 646, 642, 641), (646, 647, 643, 642), (647, 644, 640, 643), (640, 641, 642, 643), (647, 646, 645, 644), (652, 653, 649, 648), (653, 654, 650, 649), (654, 655, 651, 650), (655, 652, 648, 651), (648, 649, 650, 651), (655, 654, 653, 652), (660, 661, 657, 656), (661, 662, 658, 657), (662, 663, 659, 658), (663, 660, 656, 659), (656, 657, 658, 659), (663, 662, 661, 660), (668, 669, 665, 664), (669, 670, 666, 665), (670, 671, 667, 666), (671, 668, 664, 667), (664, 665, 666, 667), (671, 670, 669, 668), (676, 677, 673, 672), (677, 678, 674, 673), (678, 679, 675, 674), (679, 676, 672, 675), (672, 673, 674, 675), (679, 678, 677, 676), (684, 685, 681, 680), (685, 686, 682, 681), (686, 687, 683, 682), (687, 684, 680, 683), (680, 681, 682, 683), (687, 686, 685, 684), (692, 693, 689, 688), (693, 694, 690, 689), (694, 695, 691, 690), (695, 692, 688, 691), (688, 689, 690, 691), (695, 694, 693, 692), (700, 701, 697, 696), (701, 702, 698, 697), (702, 703, 699, 698), (703, 700, 696, 699), (696, 697, 698, 699), (703, 702, 701, 700), (708, 709, 705, 704), (709, 710, 706, 705), (710, 711, 707, 706), (711, 708, 704, 707), (704, 705, 706, 707), (711, 710, 709, 708), (716, 717, 713, 712), (717, 718, 714, 713), (718, 719, 715, 714), (719, 716, 712, 715), (712, 713, 714, 715), (719, 718, 717, 716), (724, 725, 721, 720), (725, 726, 722, 721), (726, 727, 723, 722), (727, 724, 720, 723), (720, 721, 722, 723), (727, 726, 725, 724), (732, 733, 729, 728), (733, 734, 730, 729), (734, 735, 731, 730), (735, 732, 728, 731), (728, 729, 730, 731), (735, 734, 733, 732), (740, 741, 737, 736), (741, 742, 738, 737), (742, 743, 739, 738), (743, 740, 736, 739), (736, 737, 738, 739), (743, 742, 741, 740), (748, 749, 745, 744), (749, 750, 746, 745), (750, 751, 747, 746), (751, 748, 744, 747), (744, 745, 746, 747), (751, 750, 749, 748), (756, 757, 753, 752), (757, 758, 754, 753), (758, 759, 755, 754), (759, 756, 752, 755), (752, 753, 754, 755), (759, 758, 757, 756), (764, 765, 761, 760), (765, 766, 762, 761), (766, 767, 763, 762), (767, 764, 760, 763), (760, 761, 762, 763), (767, 766, 765, 764), (772, 773, 769, 768), (773, 774, 770, 769), (774, 775, 771, 770), (775, 772, 768, 771), (768, 769, 770, 771), (775, 774, 773, 772), (780, 781, 777, 776), (781, 782, 778, 777), (782, 783, 779, 778), (783, 780, 776, 779), (776, 777, 778, 779), (783, 782, 781, 780), (788, 789, 785, 784), (789, 790, 786, 785), (790, 791, 787, 786), (791, 788, 784, 787), (784, 785, 786, 787), (791, 790, 789, 788), (796, 797, 793, 792), (797, 798, 794, 793), (798, 799, 795, 794), (799, 796, 792, 795), (792, 793, 794, 795), (799, 798, 797, 796), (804, 805, 801, 800), (805, 806, 802, 801), (806, 807, 803, 802), (807, 804, 800, 803), (800, 801, 802, 803), (807, 806, 805, 804), (812, 813, 809, 808), (813, 814, 810, 809), (814, 815, 811, 810), (815, 812, 808, 811), (808, 809, 810, 811), (815, 814, 813, 812), (820, 821, 817, 816), (821, 822, 818, 817), (822, 823, 819, 818), (823, 820, 816, 819), (816, 817, 818, 819), (823, 822, 821, 820), (828, 829, 825, 824), (829, 830, 826, 825), (830, 831, 827, 826), (831, 828, 824, 827), (824, 825, 826, 827), (831, 830, 829, 828), (836, 837, 833, 832), (837, 838, 834, 833), (838, 839, 835, 834), (839, 836, 832, 835), (832, 833, 834, 835), (839, 838, 837, 836), (844, 845, 841, 840), (845, 846, 842, 841), (846, 847, 843, 842), (847, 844, 840, 843), (840, 841, 842, 843), (847, 846, 845, 844), (852, 853, 849, 848), (853, 854, 850, 849), (854, 855, 851, 850), (855, 852, 848, 851), (848, 849, 850, 851), (855, 854, 853, 852), (860, 861, 857, 856), (861, 862, 858, 857), (862, 863, 859, 858), (863, 860, 856, 859), (856, 857, 858, 859), (863, 862, 861, 860), (868, 869, 865, 864), (869, 870, 866, 865), (870, 871, 867, 866), (871, 868, 864, 867), (864, 865, 866, 867), (871, 870, 869, 868), (876, 877, 873, 872), (877, 878, 874, 873), (878, 879, 875, 874), (879, 876, 872, 875), (872, 873, 874, 875), (879, 878, 877, 876), (884, 885, 881, 880), (885, 886, 882, 881), (886, 887, 883, 882), (887, 884, 880, 883), (880, 881, 882, 883), (887, 886, 885, 884), (892, 893, 889, 888), (893, 894, 890, 889), (894, 895, 891, 890), (895, 892, 888, 891), (888, 889, 890, 891), (895, 894, 893, 892), (900, 901, 897, 896), (901, 902, 898, 897), (902, 903, 899, 898), (903, 900, 896, 899), (896, 897, 898, 899), (903, 902, 901, 900), (908, 909, 905, 904), (909, 910, 906, 905), (910, 911, 907, 906), (911, 908, 904, 907), (904, 905, 906, 907), (911, 910, 909, 908), (916, 917, 913, 912), (917, 918, 914, 913), (918, 919, 915, 914), (919, 916, 912, 915), (912, 913, 914, 915), (919, 918, 917, 916), (924, 925, 921, 920), (925, 926, 922, 921), (926, 927, 923, 922), (927, 924, 920, 923), (920, 921, 922, 923), (927, 926, 925, 924), (932, 933, 929, 928), (933, 934, 930, 929), (934, 935, 931, 930), (935, 932, 928, 931), (928, 929, 930, 931), (935, 934, 933, 932), (940, 941, 937, 936), (941, 942, 938, 937), (942, 943, 939, 938), (943, 940, 936, 939), (936, 937, 938, 939), (943, 942, 941, 940), (948, 949, 945, 944), (949, 950, 946, 945), (950, 951, 947, 946), (951, 948, 944, 947), (944, 945, 946, 947), (951, 950, 949, 948), (956, 957, 953, 952), (957, 958, 954, 953), (958, 959, 955, 954), (959, 956, 952, 955), (952, 953, 954, 955), (959, 958, 957, 956), (964, 965, 961, 960), (965, 966, 962, 961), (966, 967, 963, 962), (967, 964, 960, 963), (960, 961, 962, 963), (967, 966, 965, 964), (972, 973, 969, 968), (973, 974, 970, 969), (974, 975, 971, 970), (975, 972, 968, 971), (968, 969, 970, 971), (975, 974, 973, 972), (990, 987, 977, 988), (981, 982, 978, 977, 987), (982, 983, 979, 978), (983, 980, 989, 976, 979), (976, 988, 977, 978, 979), (984, 985, 983, 982), (980, 985, 984, 981, 986), (983, 985, 980), (981, 984, 982), (989, 990, 988, 976), (980, 986, 990, 989), (986, 981, 987, 990), (1005, 1002, 992, 1003), (1009, 1010, 1008), (997, 998, 994, 993), (998, 995, 1004, 991, 994), (991, 1003, 992, 993, 994), (999, 1000, 998, 997), (995, 1000, 999, 996, 1001), (998, 1000, 995), (1009, 1008, 1011, 1006, 1007), (1004, 1005, 1003, 991), (995, 1001, 1005, 1004), (1001, 996, 1002, 1005), (320, 321, 338, 322), (322, 338, 324, 323), (325, 326, 339, 327), (327, 339, 329, 328), (331, 332, 341, 333), (333, 341, 342, 334), (334, 342, 336, 335), (335, 336, 343, 337), (328, 329, 340, 330), (330, 340, 332, 331), (337, 343, 321, 320), (343, 336, 354, 355), (339, 326, 347, 348), (340, 329, 349, 350), (329, 339, 348, 349), (321, 343, 355, 344), (332, 340, 350, 351), (341, 332, 351, 352), (338, 321, 344, 345), (324, 338, 345, 346), (336, 342, 353, 354), (326, 324, 346, 347), (380, 401, 402, 381), (381, 402, 383, 382), (398, 399, 403, 400), (400, 403, 401, 380), (403, 399, 414, 415), (387, 385, 407, 408), (391, 389, 409, 410), (389, 387, 408, 409), (393, 391, 410, 411), (395, 393, 411, 412), (397, 395, 412, 413), (383, 402, 405, 406), (399, 397, 413, 414), (385, 383, 406, 407), (1014, 1015, 1019, 1018), (1012, 1013, 289, 288), (290, 291, 1015, 1014), (291, 289, 1013, 1015), (1018, 1019, 1017, 1016), (1015, 1013, 1017, 1019), (1012, 1014, 1018, 1016), (1016, 1017, 1013, 1012)])
_uv = me_cube_063.uv_layers.new(name='UVMap')
_uv.uv.foreach_set('vector', [0.5819, 0.2197, 0.5699, 0.225, 0.5699, 0.2099, 0.5819, 0.2045, 0.5699, 0.225, 0.5892, 0.2338, 0.5892, 0.2187, 0.5699, 0.2099, 0.5892, 0.2338, 0.6011, 0.2285, 0.6011, 0.2133, 0.5892, 0.2187, 0.6011, 0.2285, 0.5819, 0.2197, 0.5819, 0.2045, 0.6011, 0.2133, 0.5819, 0.2045, 0.5699, 0.2099, 0.5892, 0.2187, 0.6011, 0.2133, 0.6011, 0.2285, 0.5892, 0.2338, 0.5699, 0.225, 0.5819, 0.2197, 0.5819, 0.2197, 0.5699, 0.225, 0.5699, 0.2099, 0.5819, 0.2045, 0.5699, 0.225, 0.5892, 0.2338, 0.5892, 0.2187, 0.5699, 0.2099, 0.5892, 0.2338, 0.6011, 0.2285, 0.6011, 0.2133, 0.5892, 0.2187, 0.6011, 0.2285, 0.5819, 0.2197, 0.5819, 0.2045, 0.6011, 0.2133, 0.5819, 0.2045, 0.5699, 0.2099, 0.5892, 0.2187, 0.6011, 0.2133, 0.6011, 0.2285, 0.5892, 0.2338, 0.5699, 0.225, 0.5819, 0.2197, 0.5819, 0.2197, 0.5699, 0.225, 0.5699, 0.2099, 0.5819, 0.2045, 0.5699, 0.225, 0.5892, 0.2338, 0.5892, 0.2187, 0.5699, 0.2099, 0.5892, 0.2338, 0.6011, 0.2285, 0.6011, 0.2133, 0.5892, 0.2187, 0.6011, 0.2285, 0.5819, 0.2197, 0.5819, 0.2045, 0.6011, 0.2133, 0.5819, 0.2045, 0.5699, 0.2099, 0.5892, 0.2187, 0.6011, 0.2133, 0.6011, 0.2285, 0.5892, 0.2338, 0.5699, 0.225, 0.5819, 0.2197, 0.5819, 0.2197, 0.5699, 0.225, 0.5699, 0.2099, 0.5819, 0.2045, 0.5699, 0.225, 0.5892, 0.2338, 0.5892, 0.2187, 0.5699, 0.2099, 0.5892, 0.2338, 0.6011, 0.2285, 0.6011, 0.2133, 0.5892, 0.2187, 0.6011, 0.2285, 0.5819, 0.2197, 0.5819, 0.2045, 0.6011, 0.2133, 0.5819, 0.2045, 0.5699, 0.2099, 0.5892, 0.2187, 0.6011, 0.2133, 0.6011, 0.2285, 0.5892, 0.2338, 0.5699, 0.225, 0.5819, 0.2197, 0.5819, 0.2197, 0.5699, 0.225, 0.5699, 0.2099, 0.5819, 0.2045, 0.5699, 0.225, 0.5892, 0.2338, 0.5892, 0.2187, 0.5699, 0.2099, 0.5892, 0.2338, 0.6011, 0.2285, 0.6011, 0.2133, 0.5892, 0.2187, 0.6011, 0.2285, 0.5819, 0.2197, 0.5819, 0.2045, 0.6011, 0.2133, 0.5819, 0.2045, 0.5699, 0.2099, 0.5892, 0.2187, 0.6011, 0.2133, 0.6011, 0.2285, 0.5892, 0.2338, 0.5699, 0.225, 0.5819, 0.2197, 0.5819, 0.2197, 0.5699, 0.225, 0.5699, 0.2099, 0.5819, 0.2045, 0.5699, 0.225, 0.5892, 0.2338, 0.5892, 0.2187, 0.5699, 0.2099, 0.5892, 0.2338, 0.6011, 0.2285, 0.6011, 0.2133, 0.5892, 0.2187, 0.6011, 0.2285, 0.5819, 0.2197, 0.5819, 0.2045, 0.6011, 0.2133, 0.5819, 0.2045, 0.5699, 0.2099, 0.5892, 0.2187, 0.6011, 0.2133, 0.6011, 0.2285, 0.5892, 0.2338, 0.5699, 0.225, 0.5819, 0.2197, 0.5819, 0.2197, 0.5699, 0.225, 0.5699, 0.2099, 0.5819, 0.2045, 0.5699, 0.225, 0.5892, 0.2338, 0.5892, 0.2187, 0.5699, 0.2099, 0.5892, 0.2338, 0.6011, 0.2285, 0.6011, 0.2133, 0.5892, 0.2187, 0.6011, 0.2285, 0.5819, 0.2197, 0.5819, 0.2045, 0.6011, 0.2133, 0.5819, 0.2045, 0.5699, 0.2099, 0.5892, 0.2187, 0.6011, 0.2133, 0.6011, 0.2285, 0.5892, 0.2338, 0.5699, 0.225, 0.5819, 0.2197, 0.5819, 0.2197, 0.5699, 0.225, 0.5699, 0.2099, 0.5819, 0.2045, 0.5699, 0.225, 0.5892, 0.2338, 0.5892, 0.2187, 0.5699, 0.2099, 0.5892, 0.2338, 0.6011, 0.2285, 0.6011, 0.2133, 0.5892, 0.2187, 0.6011, 0.2285, 0.5819, 0.2197, 0.5819, 0.2045, 0.6011, 0.2133, 0.5819, 0.2045, 0.5699, 0.2099, 0.5892, 0.2187, 0.6011, 0.2133, 0.6011, 0.2285, 0.5892, 0.2338, 0.5699, 0.225, 0.5819, 0.2197, 0.5819, 0.2197, 0.5699, 0.225, 0.5699, 0.2099, 0.5819, 0.2045, 0.5699, 0.225, 0.5892, 0.2338, 0.5892, 0.2187, 0.5699, 0.2099, 0.5892, 0.2338, 0.6011, 0.2285, 0.6011, 0.2133, 0.5892, 0.2187, 0.6011, 0.2285, 0.5819, 0.2197, 0.5819, 0.2045, 0.6011, 0.2133, 0.5819, 0.2045, 0.5699, 0.2099, 0.5892, 0.2187, 0.6011, 0.2133, 0.6011, 0.2285, 0.5892, 0.2338, 0.5699, 0.225, 0.5819, 0.2197, 0.5819, 0.2197, 0.5699, 0.225, 0.5699, 0.2099, 0.5819, 0.2045, 0.5699, 0.225, 0.5892, 0.2338, 0.5892, 0.2187, 0.5699, 0.2099, 0.5892, 0.2338, 0.6011, 0.2285, 0.6011, 0.2133, 0.5892, 0.2187, 0.6011, 0.2285, 0.5819, 0.2197, 0.5819, 0.2045, 0.6011, 0.2133, 0.5819, 0.2045, 0.5699, 0.2099, 0.5892, 0.2187, 0.6011, 0.2133, 0.6011, 0.2285, 0.5892, 0.2338, 0.5699, 0.225, 0.5819, 0.2197, 0.5819, 0.2197, 0.5699, 0.225, 0.5699, 0.2099, 0.5819, 0.2045, 0.5699, 0.225, 0.5892, 0.2338, 0.5892, 0.2187, 0.5699, 0.2099, 0.5892, 0.2338, 0.6011, 0.2285, 0.6011, 0.2133, 0.5892, 0.2187, 0.6011, 0.2285, 0.5819, 0.2197, 0.5819, 0.2045, 0.6011, 0.2133, 0.5819, 0.2045, 0.5699, 0.2099, 0.5892, 0.2187, 0.6011, 0.2133, 0.6011, 0.2285, 0.5892, 0.2338, 0.5699, 0.225, 0.5819, 0.2197, 0.5819, 0.2197, 0.5699, 0.225, 0.5699, 0.2099, 0.5819, 0.2045, 0.5699, 0.225, 0.5892, 0.2338, 0.5892, 0.2187, 0.5699, 0.2099, 0.5892, 0.2338, 0.6011, 0.2285, 0.6011, 0.2133, 0.5892, 0.2187, 0.6011, 0.2285, 0.5819, 0.2197, 0.5819, 0.2045, 0.6011, 0.2133, 0.5819, 0.2045, 0.5699, 0.2099, 0.5892, 0.2187, 0.6011, 0.2133, 0.6011, 0.2285, 0.5892, 0.2338, 0.5699, 0.225, 0.5819, 0.2197, 0.5819, 0.2197, 0.5699, 0.225, 0.5699, 0.2099, 0.5819, 0.2045, 0.5699, 0.225, 0.5892, 0.2338, 0.5892, 0.2187, 0.5699, 0.2099, 0.5892, 0.2338, 0.6011, 0.2285, 0.6011, 0.2133, 0.5892, 0.2187, 0.6011, 0.2285, 0.5819, 0.2197, 0.5819, 0.2045, 0.6011, 0.2133, 0.5819, 0.2045, 0.5699, 0.2099, 0.5892, 0.2187, 0.6011, 0.2133, 0.6011, 0.2285, 0.5892, 0.2338, 0.5699, 0.225, 0.5819, 0.2197, 0.5819, 0.2197, 0.5699, 0.225, 0.5699, 0.2099, 0.5819, 0.2045, 0.5699, 0.225, 0.5892, 0.2338, 0.5892, 0.2187, 0.5699, 0.2099, 0.5892, 0.2338, 0.6011, 0.2285, 0.6011, 0.2133, 0.5892, 0.2187, 0.6011, 0.2285, 0.5819, 0.2197, 0.5819, 0.2045, 0.6011, 0.2133, 0.5819, 0.2045, 0.5699, 0.2099, 0.5892, 0.2187, 0.6011, 0.2133, 0.6011, 0.2285, 0.5892, 0.2338, 0.5699, 0.225, 0.5819, 0.2197, 0.5819, 0.2197, 0.5699, 0.225, 0.5699, 0.2099, 0.5819, 0.2045, 0.5699, 0.225, 0.5892, 0.2338, 0.5892, 0.2187, 0.5699, 0.2099, 0.5892, 0.2338, 0.6011, 0.2285, 0.6011, 0.2133, 0.5892, 0.2187, 0.6011, 0.2285, 0.5819, 0.2197, 0.5819, 0.2045, 0.6011, 0.2133, 0.5819, 0.2045, 0.5699, 0.2099, 0.5892, 0.2187, 0.6011, 0.2133, 0.6011, 0.2285, 0.5892, 0.2338, 0.5699, 0.225, 0.5819, 0.2197, 0.5819, 0.2197, 0.5699, 0.225, 0.5699, 0.2099, 0.5819, 0.2045, 0.5699, 0.225, 0.5892, 0.2338, 0.5892, 0.2187, 0.5699, 0.2099, 0.5892, 0.2338, 0.6011, 0.2285, 0.6011, 0.2133, 0.5892, 0.2187, 0.6011, 0.2285, 0.5819, 0.2197, 0.5819, 0.2045, 0.6011, 0.2133, 0.5819, 0.2045, 0.5699, 0.2099, 0.5892, 0.2187, 0.6011, 0.2133, 0.6011, 0.2285, 0.5892, 0.2338, 0.5699, 0.225, 0.5819, 0.2197, 0.5819, 0.2197, 0.5699, 0.225, 0.5699, 0.2099, 0.5819, 0.2045, 0.5699, 0.225, 0.5892, 0.2338, 0.5892, 0.2187, 0.5699, 0.2099, 0.5892, 0.2338, 0.6011, 0.2285, 0.6011, 0.2133, 0.5892, 0.2187, 0.6011, 0.2285, 0.5819, 0.2197, 0.5819, 0.2045, 0.6011, 0.2133, 0.5819, 0.2045, 0.5699, 0.2099, 0.5892, 0.2187, 0.6011, 0.2133, 0.6011, 0.2285, 0.5892, 0.2338, 0.5699, 0.225, 0.5819, 0.2197, 0.5819, 0.2197, 0.5699, 0.225, 0.5699, 0.2099, 0.5819, 0.2045, 0.5699, 0.225, 0.5892, 0.2338, 0.5892, 0.2187, 0.5699, 0.2099, 0.5892, 0.2338, 0.6011, 0.2285, 0.6011, 0.2133, 0.5892, 0.2187, 0.6011, 0.2285, 0.5819, 0.2197, 0.5819, 0.2045, 0.6011, 0.2133, 0.5819, 0.2045, 0.5699, 0.2099, 0.5892, 0.2187, 0.6011, 0.2133, 0.6011, 0.2285, 0.5892, 0.2338, 0.5699, 0.225, 0.5819, 0.2197, 0.5819, 0.2197, 0.5699, 0.225, 0.5699, 0.2099, 0.5819, 0.2045, 0.5699, 0.225, 0.5892, 0.2338, 0.5892, 0.2187, 0.5699, 0.2099, 0.5892, 0.2338, 0.6011, 0.2285, 0.6011, 0.2133, 0.5892, 0.2187, 0.6011, 0.2285, 0.5819, 0.2197, 0.5819, 0.2045, 0.6011, 0.2133, 0.5819, 0.2045, 0.5699, 0.2099, 0.5892, 0.2187, 0.6011, 0.2133, 0.6011, 0.2285, 0.5892, 0.2338, 0.5699, 0.225, 0.5819, 0.2197, 0.5819, 0.2197, 0.5699, 0.225, 0.5699, 0.2099, 0.5819, 0.2045, 0.5699, 0.225, 0.5892, 0.2338, 0.5892, 0.2187, 0.5699, 0.2099, 0.5892, 0.2338, 0.6011, 0.2285, 0.6011, 0.2133, 0.5892, 0.2187, 0.6011, 0.2285, 0.5819, 0.2197, 0.5819, 0.2045, 0.6011, 0.2133, 0.5819, 0.2045, 0.5699, 0.2099, 0.5892, 0.2187, 0.6011, 0.2133, 0.6011, 0.2285, 0.5892, 0.2338, 0.5699, 0.225, 0.5819, 0.2197, 0.5819, 0.2197, 0.5699, 0.225, 0.5699, 0.2099, 0.5819, 0.2045, 0.5699, 0.225, 0.5892, 0.2338, 0.5892, 0.2187, 0.5699, 0.2099, 0.5892, 0.2338, 0.6011, 0.2285, 0.6011, 0.2133, 0.5892, 0.2187, 0.6011, 0.2285, 0.5819, 0.2197, 0.5819, 0.2045, 0.6011, 0.2133, 0.5819, 0.2045, 0.5699, 0.2099, 0.5892, 0.2187, 0.6011, 0.2133, 0.6011, 0.2285, 0.5892, 0.2338, 0.5699, 0.225, 0.5819, 0.2197, 0.5819, 0.2197, 0.5699, 0.225, 0.5699, 0.2099, 0.5819, 0.2045, 0.5699, 0.225, 0.5892, 0.2338, 0.5892, 0.2187, 0.5699, 0.2099, 0.5892, 0.2338, 0.6011, 0.2285, 0.6011, 0.2133, 0.5892, 0.2187, 0.6011, 0.2285, 0.5819, 0.2197, 0.5819, 0.2045, 0.6011, 0.2133, 0.5819, 0.2045, 0.5699, 0.2099, 0.5892, 0.2187, 0.6011, 0.2133, 0.6011, 0.2285, 0.5892, 0.2338, 0.5699, 0.225, 0.5819, 0.2197, 0.5819, 0.2197, 0.5699, 0.225, 0.5699, 0.2099, 0.5819, 0.2045, 0.5699, 0.225, 0.5892, 0.2338, 0.5892, 0.2187, 0.5699, 0.2099, 0.5892, 0.2338, 0.6011, 0.2285, 0.6011, 0.2133, 0.5892, 0.2187, 0.6011, 0.2285, 0.5819, 0.2197, 0.5819, 0.2045, 0.6011, 0.2133, 0.5819, 0.2045, 0.5699, 0.2099, 0.5892, 0.2187, 0.6011, 0.2133, 0.6011, 0.2285, 0.5892, 0.2338, 0.5699, 0.225, 0.5819, 0.2197, 0.5819, 0.2197, 0.5699, 0.225, 0.5699, 0.2099, 0.5819, 0.2045, 0.5699, 0.225, 0.5892, 0.2338, 0.5892, 0.2187, 0.5699, 0.2099, 0.5892, 0.2338, 0.6011, 0.2285, 0.6011, 0.2133, 0.5892, 0.2187, 0.6011, 0.2285, 0.5819, 0.2197, 0.5819, 0.2045, 0.6011, 0.2133, 0.5819, 0.2045, 0.5699, 0.2099, 0.5892, 0.2187, 0.6011, 0.2133, 0.6011, 0.2285, 0.5892, 0.2338, 0.5699, 0.225, 0.5819, 0.2197, 0.5819, 0.2197, 0.5699, 0.225, 0.5699, 0.2099, 0.5819, 0.2045, 0.5699, 0.225, 0.5892, 0.2338, 0.5892, 0.2187, 0.5699, 0.2099, 0.5892, 0.2338, 0.6011, 0.2285, 0.6011, 0.2133, 0.5892, 0.2187, 0.6011, 0.2285, 0.5819, 0.2197, 0.5819, 0.2045, 0.6011, 0.2133, 0.5819, 0.2045, 0.5699, 0.2099, 0.5892, 0.2187, 0.6011, 0.2133, 0.6011, 0.2285, 0.5892, 0.2338, 0.5699, 0.225, 0.5819, 0.2197, 0.5819, 0.2197, 0.5699, 0.225, 0.5699, 0.2099, 0.5819, 0.2045, 0.5699, 0.225, 0.5892, 0.2338, 0.5892, 0.2187, 0.5699, 0.2099, 0.5892, 0.2338, 0.6011, 0.2285, 0.6011, 0.2133, 0.5892, 0.2187, 0.6011, 0.2285, 0.5819, 0.2197, 0.5819, 0.2045, 0.6011, 0.2133, 0.5819, 0.2045, 0.5699, 0.2099, 0.5892, 0.2187, 0.6011, 0.2133, 0.6011, 0.2285, 0.5892, 0.2338, 0.5699, 0.225, 0.5819, 0.2197, 0.5819, 0.2197, 0.5699, 0.225, 0.5699, 0.2099, 0.5819, 0.2045, 0.5699, 0.225, 0.5892, 0.2338, 0.5892, 0.2187, 0.5699, 0.2099, 0.5892, 0.2338, 0.6011, 0.2285, 0.6011, 0.2133, 0.5892, 0.2187, 0.6011, 0.2285, 0.5819, 0.2197, 0.5819, 0.2045, 0.6011, 0.2133, 0.5819, 0.2045, 0.5699, 0.2099, 0.5892, 0.2187, 0.6011, 0.2133, 0.6011, 0.2285, 0.5892, 0.2338, 0.5699, 0.225, 0.5819, 0.2197, 0.5819, 0.2197, 0.5699, 0.225, 0.5699, 0.2099, 0.5819, 0.2045, 0.5699, 0.225, 0.5892, 0.2338, 0.5892, 0.2187, 0.5699, 0.2099, 0.5892, 0.2338, 0.6011, 0.2285, 0.6011, 0.2133, 0.5892, 0.2187, 0.6011, 0.2285, 0.5819, 0.2197, 0.5819, 0.2045, 0.6011, 0.2133, 0.5819, 0.2045, 0.5699, 0.2099, 0.5892, 0.2187, 0.6011, 0.2133, 0.6011, 0.2285, 0.5892, 0.2338, 0.5699, 0.225, 0.5819, 0.2197, 0.5819, 0.2197, 0.5699, 0.225, 0.5699, 0.2099, 0.5819, 0.2045, 0.5699, 0.225, 0.5892, 0.2338, 0.5892, 0.2187, 0.5699, 0.2099, 0.5892, 0.2338, 0.6011, 0.2285, 0.6011, 0.2133, 0.5892, 0.2187, 0.6011, 0.2285, 0.5819, 0.2197, 0.5819, 0.2045, 0.6011, 0.2133, 0.5819, 0.2045, 0.5699, 0.2099, 0.5892, 0.2187, 0.6011, 0.2133, 0.6011, 0.2285, 0.5892, 0.2338, 0.5699, 0.225, 0.5819, 0.2197, 0.5819, 0.2197, 0.5699, 0.225, 0.5699, 0.2099, 0.5819, 0.2045, 0.5699, 0.225, 0.5892, 0.2338, 0.5892, 0.2187, 0.5699, 0.2099, 0.5892, 0.2338, 0.6011, 0.2285, 0.6011, 0.2133, 0.5892, 0.2187, 0.6011, 0.2285, 0.5819, 0.2197, 0.5819, 0.2045, 0.6011, 0.2133, 0.5819, 0.2045, 0.5699, 0.2099, 0.5892, 0.2187, 0.6011, 0.2133, 0.6011, 0.2285, 0.5892, 0.2338, 0.5699, 0.225, 0.5819, 0.2197, 0.5819, 0.2197, 0.5699, 0.225, 0.5699, 0.2099, 0.5819, 0.2045, 0.5699, 0.225, 0.5892, 0.2338, 0.5892, 0.2187, 0.5699, 0.2099, 0.5892, 0.2338, 0.6011, 0.2285, 0.6011, 0.2133, 0.5892, 0.2187, 0.6011, 0.2285, 0.5819, 0.2197, 0.5819, 0.2045, 0.6011, 0.2133, 0.5819, 0.2045, 0.5699, 0.2099, 0.5892, 0.2187, 0.6011, 0.2133, 0.6011, 0.2285, 0.5892, 0.2338, 0.5699, 0.225, 0.5819, 0.2197, 0.5819, 0.2197, 0.5699, 0.225, 0.5699, 0.2099, 0.5819, 0.2045, 0.5699, 0.225, 0.5892, 0.2338, 0.5892, 0.2187, 0.5699, 0.2099, 0.5892, 0.2338, 0.6011, 0.2285, 0.6011, 0.2133, 0.5892, 0.2187, 0.6011, 0.2285, 0.5819, 0.2197, 0.5819, 0.2045, 0.6011, 0.2133, 0.5819, 0.2045, 0.5699, 0.2099, 0.5892, 0.2187, 0.6011, 0.2133, 0.6011, 0.2285, 0.5892, 0.2338, 0.5699, 0.225, 0.5819, 0.2197, 0.5819, 0.2197, 0.5699, 0.225, 0.5699, 0.2099, 0.5819, 0.2045, 0.5699, 0.225, 0.5892, 0.2338, 0.5892, 0.2187, 0.5699, 0.2099, 0.5892, 0.2338, 0.6011, 0.2285, 0.6011, 0.2133, 0.5892, 0.2187, 0.6011, 0.2285, 0.5819, 0.2197, 0.5819, 0.2045, 0.6011, 0.2133, 0.5819, 0.2045, 0.5699, 0.2099, 0.5892, 0.2187, 0.6011, 0.2133, 0.6011, 0.2285, 0.5892, 0.2338, 0.5699, 0.225, 0.5819, 0.2197, 0.5819, 0.2197, 0.5699, 0.225, 0.5699, 0.2099, 0.5819, 0.2045, 0.5699, 0.225, 0.5892, 0.2338, 0.5892, 0.2187, 0.5699, 0.2099, 0.5892, 0.2338, 0.6011, 0.2285, 0.6011, 0.2133, 0.5892, 0.2187, 0.6011, 0.2285, 0.5819, 0.2197, 0.5819, 0.2045, 0.6011, 0.2133, 0.5819, 0.2045, 0.5699, 0.2099, 0.5892, 0.2187, 0.6011, 0.2133, 0.6011, 0.2285, 0.5892, 0.2338, 0.5699, 0.225, 0.5819, 0.2197, 0.5819, 0.2197, 0.5699, 0.225, 0.5699, 0.2099, 0.5819, 0.2045, 0.5699, 0.225, 0.5892, 0.2338, 0.5892, 0.2187, 0.5699, 0.2099, 0.5892, 0.2338, 0.6011, 0.2285, 0.6011, 0.2133, 0.5892, 0.2187, 0.6011, 0.2285, 0.5819, 0.2197, 0.5819, 0.2045, 0.6011, 0.2133, 0.5819, 0.2045, 0.5699, 0.2099, 0.5892, 0.2187, 0.6011, 0.2133, 0.6011, 0.2285, 0.5892, 0.2338, 0.5699, 0.225, 0.5819, 0.2197, 0.5819, 0.2197, 0.5699, 0.225, 0.5699, 0.2099, 0.5819, 0.2045, 0.5699, 0.225, 0.5892, 0.2338, 0.5892, 0.2187, 0.5699, 0.2099, 0.5892, 0.2338, 0.6011, 0.2285, 0.6011, 0.2133, 0.5892, 0.2187, 0.6011, 0.2285, 0.5819, 0.2197, 0.5819, 0.2045, 0.6011, 0.2133, 0.5819, 0.2045, 0.5699, 0.2099, 0.5892, 0.2187, 0.6011, 0.2133, 0.6011, 0.2285, 0.5892, 0.2338, 0.5699, 0.225, 0.5819, 0.2197, 0.5013, 0.159, 0.9682, 0.3735, 0.9268, 0.3735, 0.5013, 0.178, 0.04552, 0.3574, 0.03402, 0.2184, 0.5026, 0.00309, 0.5026, 0.1474, 0.5026, 0.1474, 0.5026, 0.00309, 0.9713, 0.2184, 0.9598, 0.3574, 0.5079, 0.1489, 0.5079, 0.0006213, 0.9777, 0.2219, 0.9659, 0.3648, 0.5079, 0.0006213, 0.5079, 0.1489, 0.03808, 0.3648, 0.02625, 0.2219, 0.9216, 0.4938, 0.9241, 0.4177, 0.9232, 0.4228, 0.9207, 0.4985, 0.9207, 0.4985, 0.9232, 0.4228, 0.9146, 0.4264, 0.9128, 0.5018, 0.9128, 0.5018, 0.9146, 0.4264, 0.9007, 0.4275, 0.8999, 0.5029, 0.8999, 0.5029, 0.9007, 0.4275, 0.8852, 0.4259, 0.8855, 0.5014, 0.8855, 0.5014, 0.8852, 0.4259, 0.8722, 0.422, 0.8734, 0.4978, 0.8677, 0.4882, 0.8661, 0.4117, 0.8746, 0.4081, 0.8757, 0.4849, 0.8757, 0.4849, 0.8746, 0.4081, 0.8885, 0.4069, 0.8886, 0.4838, 0.8886, 0.4838, 0.8885, 0.4069, 0.9041, 0.4085, 0.903, 0.4853, 0.903, 0.4853, 0.9041, 0.4085, 0.9171, 0.4125, 0.9151, 0.4889, 0.8734, 0.4978, 0.8722, 0.422, 0.8652, 0.4168, 0.8669, 0.4929, 0.8669, 0.4929, 0.8652, 0.4168, 0.8661, 0.4117, 0.8677, 0.4882, 0.9151, 0.4889, 0.9171, 0.4125, 0.9241, 0.4177, 0.9216, 0.4938, 0.8748, 0.4861, 0.8767, 0.5633, 0.8702, 0.5663, 0.8674, 0.4896, 0.9175, 0.5748, 0.911, 0.5779, 0.8953, 0.6121, 0.896, 0.6118, 0.8785, 0.6119, 0.8785, 0.8228, 0.8575, 0.8228, 0.8575, 0.6119, 0.8575, 0.6119, 0.8575, 0.8228, 0.8294, 0.8228, 0.8294, 0.6119, 0.8294, 0.6119, 0.8294, 0.8228, 0.8015, 0.8228, 0.8015, 0.6119, 0.8015, 0.6119, 0.8015, 0.8228, 0.7815, 0.8228, 0.7815, 0.6119, 0.7815, 0.6119, 0.7815, 0.8228, 0.7745, 0.8228, 0.7745, 0.6119, 0.8035, 0.6119, 0.8035, 0.8228, 0.8317, 0.8228, 0.8317, 0.6119, 0.8317, 0.6119, 0.8317, 0.8228, 0.8596, 0.8228, 0.8596, 0.6119, 0.8596, 0.6119, 0.8596, 0.8228, 0.8796, 0.8228, 0.8796, 0.6119, 0.8796, 0.6119, 0.8796, 0.8228, 0.8866, 0.8228, 0.8866, 0.6119, 0.7745, 0.6119, 0.7745, 0.8228, 0.7826, 0.8228, 0.7826, 0.6119, 0.7826, 0.6119, 0.7826, 0.8228, 0.8035, 0.8228, 0.8035, 0.6119, 0.8866, 0.6119, 0.8866, 0.8228, 0.8785, 0.8228, 0.8785, 0.6119, 0.8294, 0.6119, 0.8294, 0.8228, 0.8015, 0.8228, 0.8015, 0.6119, 0.8015, 0.6119, 0.8015, 0.8228, 0.7815, 0.8228, 0.7815, 0.6119, 0.7815, 0.6119, 0.7815, 0.8228, 0.7745, 0.8228, 0.7745, 0.6119, 0.8035, 0.6119, 0.8035, 0.8228, 0.8317, 0.8228, 0.8317, 0.6119, 0.8317, 0.6119, 0.8317, 0.8228, 0.8596, 0.8228, 0.8596, 0.6119, 0.8596, 0.6119, 0.8596, 0.8228, 0.8796, 0.8228, 0.8796, 0.6119, 0.7745, 0.6119, 0.7745, 0.8228, 0.7826, 0.8228, 0.7826, 0.6119, 0.7826, 0.6119, 0.7826, 0.8228, 0.8035, 0.8228, 0.8035, 0.6119, 0.8825, 0.8362, 0.8819, 0.847, 0.8381, 0.9614, 0.8382, 0.9603, 0.8694, 0.8266, 0.8825, 0.8362, 0.8382, 0.9603, 0.8369, 0.9594, 0.3347, 0.6978, 0.2615, 0.8548, 0.2456, 0.849, 0.3189, 0.692, 0.3347, 0.6978, 0.2615, 0.8548, 0.2456, 0.849, 0.3189, 0.692, 0.3347, 0.6978, 0.2615, 0.8548, 0.2456, 0.849, 0.3189, 0.692, 0.3347, 0.6978, 0.2615, 0.8548, 0.2456, 0.849, 0.3189, 0.692, 0.661, 0.5376, 0.6723, 0.5428, 0.6723, 0.5319, 0.661, 0.5267, 0.6723, 0.5428, 0.6879, 0.5356, 0.6879, 0.5247, 0.6723, 0.5319, 0.6879, 0.5356, 0.6766, 0.5304, 0.6766, 0.5196, 0.6879, 0.5247, 0.6766, 0.5304, 0.661, 0.5376, 0.661, 0.5267, 0.6766, 0.5196, 0.661, 0.5267, 0.6723, 0.5319, 0.6879, 0.5247, 0.6766, 0.5196, 0.6766, 0.5304, 0.6879, 0.5356, 0.6723, 0.5428, 0.661, 0.5376, 0.6493, 0.5321, 0.6606, 0.5373, 0.6606, 0.5264, 0.6493, 0.5212, 0.6606, 0.5373, 0.6996, 0.5194, 0.6996, 0.5085, 0.6606, 0.5264, 0.6996, 0.5194, 0.6883, 0.5142, 0.6883, 0.5033, 0.6996, 0.5085, 0.6883, 0.5142, 0.6493, 0.5321, 0.6493, 0.5212, 0.6883, 0.5033, 0.6493, 0.5212, 0.6606, 0.5264, 0.6996, 0.5085, 0.6883, 0.5033, 0.6883, 0.5142, 0.6996, 0.5194, 0.6606, 0.5373, 0.6493, 0.5321, 0.641, 0.525, 0.6523, 0.5302, 0.6523, 0.5194, 0.641, 0.5142, 0.6523, 0.5302, 0.7079, 0.5047, 0.7079, 0.4938, 0.6523, 0.5194, 0.7079, 0.5047, 0.6966, 0.4995, 0.6966, 0.4886, 0.7079, 0.4938, 0.6966, 0.4995, 0.641, 0.525, 0.641, 0.5142, 0.6966, 0.4886, 0.641, 0.5142, 0.6523, 0.5194, 0.7079, 0.4938, 0.6966, 0.4886, 0.6966, 0.4995, 0.7079, 0.5047, 0.6523, 0.5302, 0.641, 0.525, 0.661, 0.5376, 0.6723, 0.5428, 0.6723, 0.5319, 0.661, 0.5267, 0.6723, 0.5428, 0.6879, 0.5356, 0.6879, 0.5247, 0.6723, 0.5319, 0.6879, 0.5356, 0.6766, 0.5304, 0.6766, 0.5196, 0.6879, 0.5247, 0.6766, 0.5304, 0.661, 0.5376, 0.661, 0.5267, 0.6766, 0.5196, 0.661, 0.5267, 0.6723, 0.5319, 0.6879, 0.5247, 0.6766, 0.5196, 0.6766, 0.5304, 0.6879, 0.5356, 0.6723, 0.5428, 0.661, 0.5376, 0.6493, 0.5321, 0.6606, 0.5373, 0.6606, 0.5264, 0.6493, 0.5212, 0.6606, 0.5373, 0.6996, 0.5194, 0.6996, 0.5085, 0.6606, 0.5264, 0.6996, 0.5194, 0.6883, 0.5142, 0.6883, 0.5033, 0.6996, 0.5085, 0.6883, 0.5142, 0.6493, 0.5321, 0.6493, 0.5212, 0.6883, 0.5033, 0.6493, 0.5212, 0.6606, 0.5264, 0.6996, 0.5085, 0.6883, 0.5033, 0.6883, 0.5142, 0.6996, 0.5194, 0.6606, 0.5373, 0.6493, 0.5321, 0.641, 0.525, 0.6523, 0.5302, 0.6523, 0.5194, 0.641, 0.5142, 0.6523, 0.5302, 0.7079, 0.5047, 0.7079, 0.4938, 0.6523, 0.5194, 0.7079, 0.5047, 0.6966, 0.4995, 0.6966, 0.4886, 0.7079, 0.4938, 0.6966, 0.4995, 0.641, 0.525, 0.641, 0.5142, 0.6966, 0.4886, 0.641, 0.5142, 0.6523, 0.5194, 0.7079, 0.4938, 0.6966, 0.4886, 0.6966, 0.4995, 0.7079, 0.5047, 0.6523, 0.5302, 0.641, 0.525, 0.661, 0.5376, 0.6723, 0.5428, 0.6723, 0.5319, 0.661, 0.5267, 0.6723, 0.5428, 0.6879, 0.5356, 0.6879, 0.5247, 0.6723, 0.5319, 0.6879, 0.5356, 0.6766, 0.5304, 0.6766, 0.5196, 0.6879, 0.5247, 0.6766, 0.5304, 0.661, 0.5376, 0.661, 0.5267, 0.6766, 0.5196, 0.661, 0.5267, 0.6723, 0.5319, 0.6879, 0.5247, 0.6766, 0.5196, 0.6766, 0.5304, 0.6879, 0.5356, 0.6723, 0.5428, 0.661, 0.5376, 0.6493, 0.5321, 0.6606, 0.5373, 0.6606, 0.5264, 0.6493, 0.5212, 0.6606, 0.5373, 0.6996, 0.5194, 0.6996, 0.5085, 0.6606, 0.5264, 0.6996, 0.5194, 0.6883, 0.5142, 0.6883, 0.5033, 0.6996, 0.5085, 0.6883, 0.5142, 0.6493, 0.5321, 0.6493, 0.5212, 0.6883, 0.5033, 0.6493, 0.5212, 0.6606, 0.5264, 0.6996, 0.5085, 0.6883, 0.5033, 0.6883, 0.5142, 0.6996, 0.5194, 0.6606, 0.5373, 0.6493, 0.5321, 0.641, 0.525, 0.6523, 0.5302, 0.6523, 0.5194, 0.641, 0.5142, 0.6523, 0.5302, 0.7079, 0.5047, 0.7079, 0.4938, 0.6523, 0.5194, 0.7079, 0.5047, 0.6966, 0.4995, 0.6966, 0.4886, 0.7079, 0.4938, 0.6966, 0.4995, 0.641, 0.525, 0.641, 0.5142, 0.6966, 0.4886, 0.641, 0.5142, 0.6523, 0.5194, 0.7079, 0.4938, 0.6966, 0.4886, 0.6966, 0.4995, 0.7079, 0.5047, 0.6523, 0.5302, 0.641, 0.525, 0.661, 0.5376, 0.6723, 0.5428, 0.6723, 0.5319, 0.661, 0.5267, 0.6723, 0.5428, 0.6879, 0.5356, 0.6879, 0.5247, 0.6723, 0.5319, 0.6879, 0.5356, 0.6766, 0.5304, 0.6766, 0.5196, 0.6879, 0.5247, 0.6766, 0.5304, 0.661, 0.5376, 0.661, 0.5267, 0.6766, 0.5196, 0.661, 0.5267, 0.6723, 0.5319, 0.6879, 0.5247, 0.6766, 0.5196, 0.6766, 0.5304, 0.6879, 0.5356, 0.6723, 0.5428, 0.661, 0.5376, 0.6493, 0.5321, 0.6606, 0.5373, 0.6606, 0.5264, 0.6493, 0.5212, 0.6606, 0.5373, 0.6996, 0.5194, 0.6996, 0.5085, 0.6606, 0.5264, 0.6996, 0.5194, 0.6883, 0.5142, 0.6883, 0.5033, 0.6996, 0.5085, 0.6883, 0.5142, 0.6493, 0.5321, 0.6493, 0.5212, 0.6883, 0.5033, 0.6493, 0.5212, 0.6606, 0.5264, 0.6996, 0.5085, 0.6883, 0.5033, 0.6883, 0.5142, 0.6996, 0.5194, 0.6606, 0.5373, 0.6493, 0.5321, 0.641, 0.525, 0.6523, 0.5302, 0.6523, 0.5194, 0.641, 0.5142, 0.6523, 0.5302, 0.7079, 0.5047, 0.7079, 0.4938, 0.6523, 0.5194, 0.7079, 0.5047, 0.6966, 0.4995, 0.6966, 0.4886, 0.7079, 0.4938, 0.6966, 0.4995, 0.641, 0.525, 0.641, 0.5142, 0.6966, 0.4886, 0.641, 0.5142, 0.6523, 0.5194, 0.7079, 0.4938, 0.6966, 0.4886, 0.6966, 0.4995, 0.7079, 0.5047, 0.6523, 0.5302, 0.641, 0.525, 0.661, 0.5376, 0.6723, 0.5428, 0.6723, 0.5319, 0.661, 0.5267, 0.6723, 0.5428, 0.6879, 0.5356, 0.6879, 0.5247, 0.6723, 0.5319, 0.6879, 0.5356, 0.6766, 0.5304, 0.6766, 0.5196, 0.6879, 0.5247, 0.6766, 0.5304, 0.661, 0.5376, 0.661, 0.5267, 0.6766, 0.5196, 0.661, 0.5267, 0.6723, 0.5319, 0.6879, 0.5247, 0.6766, 0.5196, 0.6766, 0.5304, 0.6879, 0.5356, 0.6723, 0.5428, 0.661, 0.5376, 0.6493, 0.5321, 0.6606, 0.5373, 0.6606, 0.5264, 0.6493, 0.5212, 0.6606, 0.5373, 0.6996, 0.5194, 0.6996, 0.5085, 0.6606, 0.5264, 0.6996, 0.5194, 0.6883, 0.5142, 0.6883, 0.5033, 0.6996, 0.5085, 0.6883, 0.5142, 0.6493, 0.5321, 0.6493, 0.5212, 0.6883, 0.5033, 0.6493, 0.5212, 0.6606, 0.5264, 0.6996, 0.5085, 0.6883, 0.5033, 0.6883, 0.5142, 0.6996, 0.5194, 0.6606, 0.5373, 0.6493, 0.5321, 0.641, 0.525, 0.6523, 0.5302, 0.6523, 0.5194, 0.641, 0.5142, 0.6523, 0.5302, 0.7079, 0.5047, 0.7079, 0.4938, 0.6523, 0.5194, 0.7079, 0.5047, 0.6966, 0.4995, 0.6966, 0.4886, 0.7079, 0.4938, 0.6966, 0.4995, 0.641, 0.525, 0.641, 0.5142, 0.6966, 0.4886, 0.641, 0.5142, 0.6523, 0.5194, 0.7079, 0.4938, 0.6966, 0.4886, 0.6966, 0.4995, 0.7079, 0.5047, 0.6523, 0.5302, 0.641, 0.525, 0.661, 0.5376, 0.6723, 0.5428, 0.6723, 0.5319, 0.661, 0.5267, 0.6723, 0.5428, 0.6879, 0.5356, 0.6879, 0.5247, 0.6723, 0.5319, 0.6879, 0.5356, 0.6766, 0.5304, 0.6766, 0.5196, 0.6879, 0.5247, 0.6766, 0.5304, 0.661, 0.5376, 0.661, 0.5267, 0.6766, 0.5196, 0.661, 0.5267, 0.6723, 0.5319, 0.6879, 0.5247, 0.6766, 0.5196, 0.6766, 0.5304, 0.6879, 0.5356, 0.6723, 0.5428, 0.661, 0.5376, 0.6493, 0.5321, 0.6606, 0.5373, 0.6606, 0.5264, 0.6493, 0.5212, 0.6606, 0.5373, 0.6996, 0.5194, 0.6996, 0.5085, 0.6606, 0.5264, 0.6996, 0.5194, 0.6883, 0.5142, 0.6883, 0.5033, 0.6996, 0.5085, 0.6883, 0.5142, 0.6493, 0.5321, 0.6493, 0.5212, 0.6883, 0.5033, 0.6493, 0.5212, 0.6606, 0.5264, 0.6996, 0.5085, 0.6883, 0.5033, 0.6883, 0.5142, 0.6996, 0.5194, 0.6606, 0.5373, 0.6493, 0.5321, 0.641, 0.525, 0.6523, 0.5302, 0.6523, 0.5194, 0.641, 0.5142, 0.6523, 0.5302, 0.7079, 0.5047, 0.7079, 0.4938, 0.6523, 0.5194, 0.7079, 0.5047, 0.6966, 0.4995, 0.6966, 0.4886, 0.7079, 0.4938, 0.6966, 0.4995, 0.641, 0.525, 0.641, 0.5142, 0.6966, 0.4886, 0.641, 0.5142, 0.6523, 0.5194, 0.7079, 0.4938, 0.6966, 0.4886, 0.6966, 0.4995, 0.7079, 0.5047, 0.6523, 0.5302, 0.641, 0.525, 0.3084, 0.5706, 0.3573, 0.5931, 0.3546, 0.2804, 0.3058, 0.258, 0.3573, 0.5931, 0.4061, 0.5706, 0.4034, 0.258, 0.3546, 0.2804, 0.4061, 0.5706, 0.3573, 0.5482, 0.3546, 0.2355, 0.4034, 0.258, 0.3573, 0.5482, 0.3084, 0.5706, 0.3058, 0.258, 0.3546, 0.2355, 0.3058, 0.258, 0.3546, 0.2804, 0.4034, 0.258, 0.3546, 0.2355, 0.3573, 0.5482, 0.4061, 0.5706, 0.3573, 0.5931, 0.3084, 0.5706, 0.3751, 0.5985, 0.3737, 0.6852, 0.3913, 0.6751, 0.3927, 0.5884, 0.3927, 0.5884, 0.3913, 0.6751, 0.389, 0.662, 0.3904, 0.5753, 0.3904, 0.5753, 0.389, 0.662, 0.3681, 0.6536, 0.3695, 0.5669, 0.3695, 0.5669, 0.3681, 0.6536, 0.341, 0.6547, 0.3423, 0.568, 0.3485, 0.5673, 0.3472, 0.6541, 0.3234, 0.6647, 0.3248, 0.578, 0.3775, 0.5648, 0.3761, 0.6515, 0.3441, 0.6534, 0.3454, 0.5667, 0.3681, 0.6536, 0.389, 0.662, 0.3637, 0.6979, 0.3595, 0.6962, 0.3479, 0.5996, 0.3465, 0.6863, 0.3737, 0.6852, 0.3751, 0.5985, 0.3454, 0.5667, 0.3441, 0.6534, 0.3245, 0.666, 0.3259, 0.5793, 0.3751, 0.5985, 0.3927, 0.5884, 0.3904, 0.5753, 0.3695, 0.5669, 0.3423, 0.568, 0.3248, 0.578, 0.3271, 0.5911, 0.3479, 0.5996, 0.3641, 0.7005, 0.3606, 0.7025, 0.3552, 0.7027, 0.351, 0.701, 0.3505, 0.6984, 0.3541, 0.6964, 0.3595, 0.6962, 0.3637, 0.6979, 0.3913, 0.6751, 0.3737, 0.6852, 0.3606, 0.7025, 0.3641, 0.7005, 0.341, 0.6547, 0.3681, 0.6536, 0.3595, 0.6962, 0.3541, 0.6964, 0.3234, 0.6647, 0.3472, 0.6541, 0.3541, 0.6964, 0.3505, 0.6984, 0.3441, 0.6534, 0.3761, 0.6515, 0.3615, 0.7041, 0.3551, 0.7045, 0.3245, 0.666, 0.3441, 0.6534, 0.3551, 0.7045, 0.3511, 0.707, 0.3737, 0.6852, 0.3465, 0.6863, 0.3552, 0.7027, 0.3606, 0.7025, 0.389, 0.662, 0.3913, 0.6751, 0.3641, 0.7005, 0.3637, 0.6979, 0.3751, 0.5985, 0.3737, 0.6852, 0.3913, 0.6751, 0.3927, 0.5884, 0.3927, 0.5884, 0.3913, 0.6751, 0.389, 0.662, 0.3904, 0.5753, 0.3904, 0.5753, 0.389, 0.662, 0.3681, 0.6536, 0.3695, 0.5669, 0.3695, 0.5669, 0.3681, 0.6536, 0.341, 0.6547, 0.3423, 0.568, 0.3485, 0.5673, 0.3472, 0.6541, 0.3234, 0.6647, 0.3248, 0.578, 0.3775, 0.5648, 0.3761, 0.6515, 0.3441, 0.6534, 0.3454, 0.5667, 0.3681, 0.6536, 0.389, 0.662, 0.3637, 0.6979, 0.3595, 0.6962, 0.3479, 0.5996, 0.3465, 0.6863, 0.3737, 0.6852, 0.3751, 0.5985, 0.3454, 0.5667, 0.3441, 0.6534, 0.3245, 0.666, 0.3259, 0.5793, 0.3751, 0.5985, 0.3927, 0.5884, 0.3904, 0.5753, 0.3695, 0.5669, 0.3423, 0.568, 0.3248, 0.578, 0.3271, 0.5911, 0.3479, 0.5996, 0.3641, 0.7005, 0.3606, 0.7025, 0.3552, 0.7027, 0.351, 0.701, 0.3505, 0.6984, 0.3541, 0.6964, 0.3595, 0.6962, 0.3637, 0.6979, 0.3913, 0.6751, 0.3737, 0.6852, 0.3606, 0.7025, 0.3641, 0.7005, 0.341, 0.6547, 0.3681, 0.6536, 0.3595, 0.6962, 0.3541, 0.6964, 0.3234, 0.6647, 0.3472, 0.6541, 0.3541, 0.6964, 0.3505, 0.6984, 0.3441, 0.6534, 0.3761, 0.6515, 0.3615, 0.7041, 0.3551, 0.7045, 0.3245, 0.666, 0.3441, 0.6534, 0.3551, 0.7045, 0.3511, 0.707, 0.3737, 0.6852, 0.3465, 0.6863, 0.3552, 0.7027, 0.3606, 0.7025, 0.389, 0.662, 0.3913, 0.6751, 0.3641, 0.7005, 0.3637, 0.6979, 0.3084, 0.5706, 0.3573, 0.5931, 0.3546, 0.2804, 0.3058, 0.258, 0.3573, 0.5931, 0.4061, 0.5706, 0.4034, 0.258, 0.3546, 0.2804, 0.4061, 0.5706, 0.3573, 0.5482, 0.3546, 0.2355, 0.4034, 0.258, 0.3573, 0.5482, 0.3084, 0.5706, 0.3058, 0.258, 0.3546, 0.2355, 0.3058, 0.258, 0.3546, 0.2804, 0.4034, 0.258, 0.3546, 0.2355, 0.3573, 0.5482, 0.4061, 0.5706, 0.3573, 0.5931, 0.3084, 0.5706, 0.5088, 0.7617, 0.4848, 0.7507, 0.4848, 0.7343, 0.5088, 0.7453, 0.4848, 0.7507, 0.4682, 0.7583, 0.4682, 0.7419, 0.4848, 0.7343, 0.5169, 0.67, 0.4918, 0.6585, 0.4918, 0.6414, 0.5169, 0.6529, 0.4918, 0.6585, 0.4744, 0.6665, 0.4744, 0.6494, 0.4918, 0.6414, 0.5088, 0.7453, 0.4848, 0.7343, 0.4682, 0.7419, 0.4922, 0.7529, 0.4918, 0.6585, 0.5169, 0.67, 0.4995, 0.678, 0.4744, 0.6665, 0.4911, 0.6592, 0.4666, 0.6705, 0.4666, 0.6534, 0.4911, 0.6421, 0.5163, 0.7578, 0.4997, 0.7502, 0.4997, 0.7338, 0.5163, 0.7415, 0.4997, 0.7502, 0.4762, 0.761, 0.4762, 0.7446, 0.4997, 0.7338, 0.4762, 0.761, 0.4928, 0.7686, 0.4928, 0.7523, 0.4762, 0.7446, 0.4928, 0.7523, 0.5163, 0.7415, 0.4997, 0.7338, 0.4762, 0.7446, 0.5085, 0.6672, 0.4839, 0.6785, 0.4666, 0.6705, 0.4911, 0.6592, 0.4911, 0.6651, 0.4676, 0.6759, 0.4676, 0.6595, 0.4911, 0.6487, 0.5175, 0.7562, 0.5001, 0.7482, 0.5001, 0.7311, 0.5175, 0.7391, 0.5001, 0.7482, 0.4755, 0.7595, 0.4755, 0.7424, 0.5001, 0.7311, 0.5077, 0.6727, 0.4911, 0.6651, 0.4911, 0.6487, 0.5077, 0.6564, 0.4911, 0.6487, 0.4676, 0.6595, 0.4842, 0.6671, 0.5077, 0.6564, 0.4755, 0.7595, 0.5001, 0.7482, 0.5175, 0.7562, 0.4929, 0.7675, 0.5096, 0.7602, 0.4845, 0.7487, 0.4845, 0.7315, 0.5096, 0.7431, 0.4845, 0.7487, 0.4672, 0.7566, 0.4672, 0.7395, 0.4845, 0.7315, 0.5157, 0.6754, 0.4917, 0.6644, 0.4917, 0.648, 0.5157, 0.6591, 0.4917, 0.6644, 0.4751, 0.672, 0.4751, 0.6557, 0.4917, 0.648, 0.4751, 0.6557, 0.4991, 0.6667, 0.5157, 0.6591, 0.4917, 0.648, 0.4923, 0.7682, 0.4672, 0.7566, 0.4845, 0.7487, 0.5096, 0.7602, 0.594, 0.7053, 0.5689, 0.7168, 0.5689, 0.6997, 0.594, 0.6881, 0.4184, 0.7136, 0.4018, 0.7059, 0.4018, 0.6896, 0.4184, 0.6972, 0.4018, 0.7059, 0.3778, 0.717, 0.3778, 0.7006, 0.4018, 0.6896, 0.6114, 0.7132, 0.594, 0.7053, 0.594, 0.6881, 0.6114, 0.6961, 0.3944, 0.7082, 0.4184, 0.6972, 0.4018, 0.6896, 0.3778, 0.7006, 0.6114, 0.7132, 0.5863, 0.7248, 0.5689, 0.7168, 0.594, 0.7053, 0.6098, 0.7129, 0.5853, 0.7017, 0.5853, 0.6845, 0.6098, 0.6958, 0.5853, 0.7017, 0.5679, 0.7096, 0.5679, 0.6925, 0.5853, 0.6845, 0.4194, 0.7204, 0.3959, 0.7096, 0.3959, 0.6933, 0.4194, 0.704, 0.3959, 0.7096, 0.3793, 0.7173, 0.3793, 0.7009, 0.3959, 0.6933, 0.3793, 0.7009, 0.4028, 0.7117, 0.4194, 0.704, 0.3959, 0.6933, 0.5924, 0.7209, 0.5679, 0.7096, 0.5853, 0.7017, 0.6098, 0.7129, 0.6046, 0.7165, 0.5812, 0.7057, 0.5812, 0.6893, 0.6046, 0.7001, 0.5812, 0.7057, 0.5645, 0.7133, 0.5645, 0.6969, 0.5812, 0.6893, 0.4161, 0.7171, 0.3916, 0.7058, 0.3916, 0.6887, 0.4161, 0.6999, 0.588, 0.7241, 0.6046, 0.7165, 0.6046, 0.7001, 0.588, 0.7077, 0.6046, 0.7001, 0.5812, 0.6893, 0.5645, 0.6969, 0.588, 0.7077, 0.3916, 0.7058, 0.4161, 0.7171, 0.3988, 0.725, 0.3742, 0.7138, 0.5895, 0.7091, 0.5655, 0.7202, 0.5655, 0.7038, 0.5895, 0.6928, 0.4151, 0.7099, 0.3978, 0.7019, 0.3978, 0.6848, 0.4151, 0.6928, 0.3978, 0.7019, 0.3727, 0.7135, 0.3727, 0.6963, 0.3978, 0.6848, 0.6061, 0.7168, 0.5895, 0.7091, 0.5895, 0.6928, 0.6061, 0.7004, 0.5895, 0.6928, 0.5655, 0.7038, 0.5821, 0.7114, 0.6061, 0.7004, 0.3727, 0.7135, 0.3978, 0.7019, 0.4151, 0.7099, 0.39, 0.7214, 0.5881, 0.693, 0.544, 0.7133, 0.544, 0.6969, 0.5881, 0.6766, 0.4376, 0.6844, 0.4203, 0.6764, 0.4203, 0.6593, 0.4376, 0.6673, 0.4203, 0.6764, 0.3742, 0.6976, 0.3742, 0.6805, 0.4203, 0.6593, 0.6047, 0.7006, 0.5881, 0.693, 0.5881, 0.6766, 0.6047, 0.6843, 0.5881, 0.6766, 0.544, 0.6969, 0.5606, 0.7045, 0.6047, 0.6843, 0.3742, 0.6976, 0.4203, 0.6764, 0.4376, 0.6844, 0.3915, 0.7056, 0.6051, 0.7003, 0.561, 0.6801, 0.561, 0.6637, 0.6051, 0.6839, 0.561, 0.6801, 0.5444, 0.6877, 0.5444, 0.6713, 0.561, 0.6637, 0.4372, 0.7111, 0.3911, 0.69, 0.3911, 0.6728, 0.4372, 0.694, 0.5885, 0.7079, 0.6051, 0.7003, 0.6051, 0.6839, 0.5885, 0.6916, 0.6051, 0.6839, 0.561, 0.6637, 0.5444, 0.6713, 0.5885, 0.6916, 0.3911, 0.69, 0.4372, 0.7111, 0.4198, 0.7191, 0.3737, 0.6979, 0.6099, 0.6966, 0.5638, 0.6754, 0.5638, 0.6583, 0.6099, 0.6795, 0.5638, 0.6754, 0.5464, 0.6834, 0.5464, 0.6663, 0.5638, 0.6583, 0.4399, 0.7142, 0.3958, 0.694, 0.3958, 0.6776, 0.4399, 0.6978, 0.3958, 0.694, 0.3792, 0.7016, 0.3792, 0.6852, 0.3958, 0.6776, 0.3792, 0.6852, 0.4233, 0.7055, 0.4399, 0.6978, 0.3958, 0.6776, 0.5925, 0.7046, 0.5464, 0.6834, 0.5638, 0.6754, 0.6099, 0.6966, 0.5921, 0.689, 0.546, 0.7102, 0.546, 0.693, 0.5921, 0.6719, 0.4403, 0.6886, 0.4237, 0.681, 0.4237, 0.6646, 0.4403, 0.6722, 0.4237, 0.681, 0.3796, 0.7013, 0.3796, 0.6849, 0.4237, 0.6646, 0.3796, 0.7013, 0.3962, 0.7089, 0.3962, 0.6925, 0.3796, 0.6849, 0.3962, 0.6925, 0.4403, 0.6722, 0.4237, 0.6646, 0.3796, 0.6849, 0.6095, 0.697, 0.5634, 0.7181, 0.546, 0.7102, 0.5921, 0.689, 0.5094, 0.745, 0.4653, 0.7248, 0.4653, 0.7084, 0.5094, 0.7287, 0.4653, 0.7248, 0.4487, 0.7324, 0.4487, 0.716, 0.4653, 0.7084, 0.5372, 0.6644, 0.4911, 0.6432, 0.4911, 0.6261, 0.5372, 0.6473, 0.4928, 0.7527, 0.5094, 0.745, 0.5094, 0.7287, 0.4928, 0.7363, 0.5094, 0.7287, 0.4653, 0.7084, 0.4487, 0.716, 0.4928, 0.7363, 0.4911, 0.6432, 0.5372, 0.6644, 0.5199, 0.6724, 0.4738, 0.6512, 0.4904, 0.643, 0.4443, 0.6642, 0.4443, 0.6471, 0.4904, 0.6259, 0.5376, 0.7326, 0.521, 0.725, 0.521, 0.7086, 0.5376, 0.7162, 0.521, 0.725, 0.4769, 0.7452, 0.4769, 0.7288, 0.521, 0.7086, 0.4769, 0.7452, 0.4935, 0.7529, 0.4935, 0.7365, 0.4769, 0.7288, 0.4935, 0.7365, 0.5376, 0.7162, 0.521, 0.7086, 0.4769, 0.7288, 0.5077, 0.651, 0.4616, 0.6722, 0.4443, 0.6642, 0.4904, 0.643, 0.4908, 0.6491, 0.4467, 0.6693, 0.4467, 0.6529, 0.4908, 0.6327, 0.5394, 0.7304, 0.522, 0.7224, 0.522, 0.7053, 0.5394, 0.7132, 0.522, 0.7224, 0.4759, 0.7436, 0.4759, 0.7264, 0.522, 0.7053, 0.5074, 0.6567, 0.4908, 0.6491, 0.4908, 0.6327, 0.5074, 0.6403, 0.4908, 0.6327, 0.4467, 0.6529, 0.4633, 0.6606, 0.5074, 0.6403, 0.4759, 0.7436, 0.522, 0.7224, 0.5394, 0.7304, 0.4933, 0.7515, 0.5099, 0.7434, 0.4638, 0.7222, 0.4638, 0.7051, 0.5099, 0.7262, 0.4638, 0.7222, 0.4464, 0.7302, 0.4464, 0.713, 0.4638, 0.7051, 0.5356, 0.6695, 0.4915, 0.6492, 0.4915, 0.6329, 0.5356, 0.6531, 0.4915, 0.6492, 0.4749, 0.6569, 0.4749, 0.6405, 0.4915, 0.6329, 0.4749, 0.6405, 0.519, 0.6608, 0.5356, 0.6531, 0.4915, 0.6329, 0.4925, 0.7513, 0.4464, 0.7302, 0.4638, 0.7222, 0.5099, 0.7434, 0.4918, 0.6274, 0.3744, 0.6814, 0.3744, 0.6643, 0.4918, 0.6103, 0.6045, 0.685, 0.5879, 0.6773, 0.5879, 0.661, 0.6045, 0.6686, 0.5879, 0.6773, 0.4756, 0.7289, 0.4756, 0.7126, 0.5879, 0.661, 0.5091, 0.6354, 0.4918, 0.6274, 0.4918, 0.6103, 0.5091, 0.6183, 0.4922, 0.7202, 0.6045, 0.6686, 0.5879, 0.661, 0.4756, 0.7126, 0.5091, 0.6354, 0.3917, 0.6894, 0.3744, 0.6814, 0.4918, 0.6274, 0.4922, 0.6334, 0.3799, 0.685, 0.3799, 0.6686, 0.4922, 0.617, 0.6091, 0.6814, 0.5918, 0.6734, 0.5918, 0.6563, 0.6091, 0.6642, 0.5918, 0.6734, 0.4744, 0.7273, 0.4744, 0.7102, 0.5918, 0.6563, 0.5088, 0.641, 0.4922, 0.6334, 0.4922, 0.617, 0.5088, 0.6246, 0.4922, 0.617, 0.3799, 0.6686, 0.3965, 0.6762, 0.5088, 0.6246, 0.4744, 0.7273, 0.5918, 0.6734, 0.6091, 0.6814, 0.4917, 0.7353, 0.608, 0.6809, 0.4906, 0.627, 0.4906, 0.6098, 0.608, 0.6638, 0.4906, 0.627, 0.4732, 0.6349, 0.4732, 0.6178, 0.4906, 0.6098, 0.51, 0.7294, 0.3977, 0.6778, 0.3977, 0.6614, 0.51, 0.713, 0.3977, 0.6778, 0.3811, 0.6854, 0.3811, 0.669, 0.3977, 0.6614, 0.3811, 0.669, 0.4934, 0.7206, 0.51, 0.713, 0.3977, 0.6614, 0.5906, 0.6889, 0.4732, 0.6349, 0.4906, 0.627, 0.608, 0.6809, 0.6055, 0.6855, 0.4932, 0.6339, 0.4932, 0.6175, 0.6055, 0.6691, 0.4932, 0.6339, 0.4766, 0.6415, 0.4766, 0.6252, 0.4932, 0.6175, 0.5081, 0.7268, 0.3907, 0.6728, 0.3907, 0.6557, 0.5081, 0.7097, 0.3907, 0.6728, 0.3734, 0.6808, 0.3734, 0.6637, 0.3907, 0.6557, 0.6055, 0.6691, 0.4932, 0.6175, 0.4766, 0.6252, 0.5889, 0.6768, 0.3907, 0.6728, 0.5081, 0.7268, 0.4908, 0.7348, 0.3734, 0.6808, 0.6089, 0.6633, 0.491, 0.6091, 0.491, 0.1924, 0.6089, 0.2466, 0.491, 0.6091, 0.373, 0.6633, 0.373, 0.2466, 0.491, 0.1924, 0.6058, 0.6689, 0.493, 0.6171, 0.493, 0.2185, 0.6058, 0.2703, 0.493, 0.6171, 0.3802, 0.6689, 0.3802, 0.2703, 0.493, 0.2185, 0.3802, 0.2703, 0.493, 0.3221, 0.6058, 0.2703, 0.493, 0.2185, 0.497, 0.7146, 0.442, 0.6894, 0.497, 0.6642, 0.5519, 0.6894, 0.5088, 0.7617, 0.4848, 0.7507, 0.4848, 0.7343, 0.5088, 0.7453, 0.4848, 0.7507, 0.4682, 0.7583, 0.4682, 0.7419, 0.4848, 0.7343, 0.5169, 0.67, 0.4918, 0.6585, 0.4918, 0.6414, 0.5169, 0.6529, 0.4918, 0.6585, 0.4744, 0.6665, 0.4744, 0.6494, 0.4918, 0.6414, 0.5088, 0.7453, 0.4848, 0.7343, 0.4682, 0.7419, 0.4922, 0.7529, 0.4918, 0.6585, 0.5169, 0.67, 0.4995, 0.678, 0.4744, 0.6665, 0.4911, 0.6592, 0.4666, 0.6705, 0.4666, 0.6534, 0.4911, 0.6421, 0.5163, 0.7578, 0.4997, 0.7502, 0.4997, 0.7338, 0.5163, 0.7415, 0.4997, 0.7502, 0.4762, 0.761, 0.4762, 0.7446, 0.4997, 0.7338, 0.4762, 0.761, 0.4928, 0.7686, 0.4928, 0.7523, 0.4762, 0.7446, 0.4928, 0.7523, 0.5163, 0.7415, 0.4997, 0.7338, 0.4762, 0.7446, 0.5085, 0.6672, 0.4839, 0.6785, 0.4666, 0.6705, 0.4911, 0.6592, 0.4911, 0.6651, 0.4676, 0.6759, 0.4676, 0.6595, 0.4911, 0.6487, 0.5175, 0.7562, 0.5001, 0.7482, 0.5001, 0.7311, 0.5175, 0.7391, 0.5001, 0.7482, 0.4755, 0.7595, 0.4755, 0.7424, 0.5001, 0.7311, 0.5077, 0.6727, 0.4911, 0.6651, 0.4911, 0.6487, 0.5077, 0.6564, 0.4911, 0.6487, 0.4676, 0.6595, 0.4842, 0.6671, 0.5077, 0.6564, 0.4755, 0.7595, 0.5001, 0.7482, 0.5175, 0.7562, 0.4929, 0.7675, 0.5096, 0.7602, 0.4845, 0.7487, 0.4845, 0.7315, 0.5096, 0.7431, 0.4845, 0.7487, 0.4672, 0.7566, 0.4672, 0.7395, 0.4845, 0.7315, 0.5157, 0.6754, 0.4917, 0.6644, 0.4917, 0.648, 0.5157, 0.6591, 0.4917, 0.6644, 0.4751, 0.672, 0.4751, 0.6557, 0.4917, 0.648, 0.4751, 0.6557, 0.4991, 0.6667, 0.5157, 0.6591, 0.4917, 0.648, 0.4923, 0.7682, 0.4672, 0.7566, 0.4845, 0.7487, 0.5096, 0.7602, 0.594, 0.7053, 0.5689, 0.7168, 0.5689, 0.6997, 0.594, 0.6881, 0.4184, 0.7136, 0.4018, 0.7059, 0.4018, 0.6896, 0.4184, 0.6972, 0.4018, 0.7059, 0.3778, 0.717, 0.3778, 0.7006, 0.4018, 0.6896, 0.6114, 0.7132, 0.594, 0.7053, 0.594, 0.6881, 0.6114, 0.6961, 0.3944, 0.7082, 0.4184, 0.6972, 0.4018, 0.6896, 0.3778, 0.7006, 0.6114, 0.7132, 0.5863, 0.7248, 0.5689, 0.7168, 0.594, 0.7053, 0.6098, 0.7129, 0.5853, 0.7017, 0.5853, 0.6845, 0.6098, 0.6958, 0.5853, 0.7017, 0.5679, 0.7096, 0.5679, 0.6925, 0.5853, 0.6845, 0.4194, 0.7204, 0.3959, 0.7096, 0.3959, 0.6933, 0.4194, 0.704, 0.3959, 0.7096, 0.3793, 0.7173, 0.3793, 0.7009, 0.3959, 0.6933, 0.3793, 0.7009, 0.4028, 0.7117, 0.4194, 0.704, 0.3959, 0.6933, 0.5924, 0.7209, 0.5679, 0.7096, 0.5853, 0.7017, 0.6098, 0.7129, 0.6046, 0.7165, 0.5812, 0.7057, 0.5812, 0.6893, 0.6046, 0.7001, 0.5812, 0.7057, 0.5645, 0.7133, 0.5645, 0.6969, 0.5812, 0.6893, 0.4161, 0.7171, 0.3916, 0.7058, 0.3916, 0.6887, 0.4161, 0.6999, 0.588, 0.7241, 0.6046, 0.7165, 0.6046, 0.7001, 0.588, 0.7077, 0.6046, 0.7001, 0.5812, 0.6893, 0.5645, 0.6969, 0.588, 0.7077, 0.3916, 0.7058, 0.4161, 0.7171, 0.3988, 0.725, 0.3742, 0.7138, 0.5895, 0.7091, 0.5655, 0.7202, 0.5655, 0.7038, 0.5895, 0.6928, 0.4151, 0.7099, 0.3978, 0.7019, 0.3978, 0.6848, 0.4151, 0.6928, 0.3978, 0.7019, 0.3727, 0.7135, 0.3727, 0.6963, 0.3978, 0.6848, 0.6061, 0.7168, 0.5895, 0.7091, 0.5895, 0.6928, 0.6061, 0.7004, 0.5895, 0.6928, 0.5655, 0.7038, 0.5821, 0.7114, 0.6061, 0.7004, 0.3727, 0.7135, 0.3978, 0.7019, 0.4151, 0.7099, 0.39, 0.7214, 0.5881, 0.693, 0.544, 0.7133, 0.544, 0.6969, 0.5881, 0.6766, 0.4376, 0.6844, 0.4203, 0.6764, 0.4203, 0.6593, 0.4376, 0.6673, 0.4203, 0.6764, 0.3742, 0.6976, 0.3742, 0.6805, 0.4203, 0.6593, 0.6047, 0.7006, 0.5881, 0.693, 0.5881, 0.6766, 0.6047, 0.6843, 0.5881, 0.6766, 0.544, 0.6969, 0.5606, 0.7045, 0.6047, 0.6843, 0.3742, 0.6976, 0.4203, 0.6764, 0.4376, 0.6844, 0.3915, 0.7056, 0.6051, 0.7003, 0.561, 0.6801, 0.561, 0.6637, 0.6051, 0.6839, 0.561, 0.6801, 0.5444, 0.6877, 0.5444, 0.6713, 0.561, 0.6637, 0.4372, 0.7111, 0.3911, 0.69, 0.3911, 0.6728, 0.4372, 0.694, 0.5885, 0.7079, 0.6051, 0.7003, 0.6051, 0.6839, 0.5885, 0.6916, 0.6051, 0.6839, 0.561, 0.6637, 0.5444, 0.6713, 0.5885, 0.6916, 0.3911, 0.69, 0.4372, 0.7111, 0.4198, 0.7191, 0.3737, 0.6979, 0.6099, 0.6966, 0.5638, 0.6754, 0.5638, 0.6583, 0.6099, 0.6795, 0.5638, 0.6754, 0.5464, 0.6834, 0.5464, 0.6663, 0.5638, 0.6583, 0.4399, 0.7142, 0.3958, 0.694, 0.3958, 0.6776, 0.4399, 0.6978, 0.3958, 0.694, 0.3792, 0.7016, 0.3792, 0.6852, 0.3958, 0.6776, 0.3792, 0.6852, 0.4233, 0.7055, 0.4399, 0.6978, 0.3958, 0.6776, 0.5925, 0.7046, 0.5464, 0.6834, 0.5638, 0.6754, 0.6099, 0.6966, 0.5921, 0.689, 0.546, 0.7102, 0.546, 0.693, 0.5921, 0.6719, 0.4403, 0.6886, 0.4237, 0.681, 0.4237, 0.6646, 0.4403, 0.6722, 0.4237, 0.681, 0.3796, 0.7013, 0.3796, 0.6849, 0.4237, 0.6646, 0.3796, 0.7013, 0.3962, 0.7089, 0.3962, 0.6925, 0.3796, 0.6849, 0.3962, 0.6925, 0.4403, 0.6722, 0.4237, 0.6646, 0.3796, 0.6849, 0.6095, 0.697, 0.5634, 0.7181, 0.546, 0.7102, 0.5921, 0.689, 0.5094, 0.745, 0.4653, 0.7248, 0.4653, 0.7084, 0.5094, 0.7287, 0.4653, 0.7248, 0.4487, 0.7324, 0.4487, 0.716, 0.4653, 0.7084, 0.5372, 0.6644, 0.4911, 0.6432, 0.4911, 0.6261, 0.5372, 0.6473, 0.4928, 0.7527, 0.5094, 0.745, 0.5094, 0.7287, 0.4928, 0.7363, 0.5094, 0.7287, 0.4653, 0.7084, 0.4487, 0.716, 0.4928, 0.7363, 0.4911, 0.6432, 0.5372, 0.6644, 0.5199, 0.6724, 0.4738, 0.6512, 0.4904, 0.643, 0.4443, 0.6642, 0.4443, 0.6471, 0.4904, 0.6259, 0.5376, 0.7326, 0.521, 0.725, 0.521, 0.7086, 0.5376, 0.7162, 0.521, 0.725, 0.4769, 0.7452, 0.4769, 0.7288, 0.521, 0.7086, 0.4769, 0.7452, 0.4935, 0.7529, 0.4935, 0.7365, 0.4769, 0.7288, 0.4935, 0.7365, 0.5376, 0.7162, 0.521, 0.7086, 0.4769, 0.7288, 0.5077, 0.651, 0.4616, 0.6722, 0.4443, 0.6642, 0.4904, 0.643, 0.4908, 0.6491, 0.4467, 0.6693, 0.4467, 0.6529, 0.4908, 0.6327, 0.5394, 0.7304, 0.522, 0.7224, 0.522, 0.7053, 0.5394, 0.7132, 0.522, 0.7224, 0.4759, 0.7436, 0.4759, 0.7264, 0.522, 0.7053, 0.5074, 0.6567, 0.4908, 0.6491, 0.4908, 0.6327, 0.5074, 0.6403, 0.4908, 0.6327, 0.4467, 0.6529, 0.4633, 0.6606, 0.5074, 0.6403, 0.4759, 0.7436, 0.522, 0.7224, 0.5394, 0.7304, 0.4933, 0.7515, 0.5099, 0.7434, 0.4638, 0.7222, 0.4638, 0.7051, 0.5099, 0.7262, 0.4638, 0.7222, 0.4464, 0.7302, 0.4464, 0.713, 0.4638, 0.7051, 0.5356, 0.6695, 0.4915, 0.6492, 0.4915, 0.6329, 0.5356, 0.6531, 0.4915, 0.6492, 0.4749, 0.6569, 0.4749, 0.6405, 0.4915, 0.6329, 0.4749, 0.6405, 0.519, 0.6608, 0.5356, 0.6531, 0.4915, 0.6329, 0.4925, 0.7513, 0.4464, 0.7302, 0.4638, 0.7222, 0.5099, 0.7434, 0.4918, 0.6274, 0.3744, 0.6814, 0.3744, 0.6643, 0.4918, 0.6103, 0.6045, 0.685, 0.5879, 0.6773, 0.5879, 0.661, 0.6045, 0.6686, 0.5879, 0.6773, 0.4756, 0.7289, 0.4756, 0.7126, 0.5879, 0.661, 0.5091, 0.6354, 0.4918, 0.6274, 0.4918, 0.6103, 0.5091, 0.6183, 0.4922, 0.7202, 0.6045, 0.6686, 0.5879, 0.661, 0.4756, 0.7126, 0.5091, 0.6354, 0.3917, 0.6894, 0.3744, 0.6814, 0.4918, 0.6274, 0.4922, 0.6334, 0.3799, 0.685, 0.3799, 0.6686, 0.4922, 0.617, 0.6091, 0.6814, 0.5918, 0.6734, 0.5918, 0.6563, 0.6091, 0.6642, 0.5918, 0.6734, 0.4744, 0.7273, 0.4744, 0.7102, 0.5918, 0.6563, 0.5088, 0.641, 0.4922, 0.6334, 0.4922, 0.617, 0.5088, 0.6246, 0.4922, 0.617, 0.3799, 0.6686, 0.3965, 0.6762, 0.5088, 0.6246, 0.4744, 0.7273, 0.5918, 0.6734, 0.6091, 0.6814, 0.4917, 0.7353, 0.608, 0.6809, 0.4906, 0.627, 0.4906, 0.6098, 0.608, 0.6638, 0.4906, 0.627, 0.4732, 0.6349, 0.4732, 0.6178, 0.4906, 0.6098, 0.51, 0.7294, 0.3977, 0.6778, 0.3977, 0.6614, 0.51, 0.713, 0.3977, 0.6778, 0.3811, 0.6854, 0.3811, 0.669, 0.3977, 0.6614, 0.3811, 0.669, 0.4934, 0.7206, 0.51, 0.713, 0.3977, 0.6614, 0.5906, 0.6889, 0.4732, 0.6349, 0.4906, 0.627, 0.608, 0.6809, 0.6055, 0.6855, 0.4932, 0.6339, 0.4932, 0.6175, 0.6055, 0.6691, 0.4932, 0.6339, 0.4766, 0.6415, 0.4766, 0.6252, 0.4932, 0.6175, 0.5081, 0.7268, 0.3907, 0.6728, 0.3907, 0.6557, 0.5081, 0.7097, 0.3907, 0.6728, 0.3734, 0.6808, 0.3734, 0.6637, 0.3907, 0.6557, 0.6055, 0.6691, 0.4932, 0.6175, 0.4766, 0.6252, 0.5889, 0.6768, 0.3907, 0.6728, 0.5081, 0.7268, 0.4908, 0.7348, 0.3734, 0.6808, 0.6089, 0.6633, 0.491, 0.6091, 0.491, 0.1924, 0.6089, 0.2466, 0.491, 0.6091, 0.373, 0.6633, 0.373, 0.2466, 0.491, 0.1924, 0.6058, 0.6689, 0.493, 0.6171, 0.493, 0.2185, 0.6058, 0.2703, 0.493, 0.6171, 0.3802, 0.6689, 0.3802, 0.2703, 0.493, 0.2185, 0.3802, 0.2703, 0.493, 0.3221, 0.6058, 0.2703, 0.493, 0.2185, 0.497, 0.7146, 0.442, 0.6894, 0.497, 0.6642, 0.5519, 0.6894, 0.4971, 0.4224, 0.3806, 0.4658, 0.3806, 0.2734, 0.4988, 0.2268, 0.4014, 0.8739, 0.5819, 0.7909, 0.5819, 0.4119, 0.4014, 0.4948, 0.4014, 0.6843, 0.8353, 0.5617, 0.7321, 0.5078, 0.7321, 0.2992, 0.8353, 0.3531, 0.8439, 0.5432, 0.7149, 0.4839, 0.7162, 0.3953, 0.7149, 0.3006, 0.8399, 0.3562, 0.1649, 0.3862, 0.2832, 0.4405, 0.4014, 0.4948, 0.5819, 0.4119, 0.3454, 0.3032, 0.5127, 0.9551, 0.3404, 0.876, 0.4012, 0.7627, 0.5734, 0.8418, 0.5729, 0.8391, 0.5117, 0.9521, 0.3206, 0.8788, 0.3818, 0.7657, 0.4773, 0.8024, 0.8439, 0.5432, 0.7843, 0.6211, 0.7149, 0.4839, 0.4014, 0.8739, 0.4985, 0.9465, 0.5819, 0.7909, 0.7147, 0.3531, 0.6158, 0.397, 0.6158, 0.2666, 0.7136, 0.2248, 0.7147, 0.4835, 0.6158, 0.5274, 0.6158, 0.397, 0.7147, 0.3531, 0.4971, 0.6149, 0.3806, 0.6583, 0.3806, 0.4658, 0.4971, 0.4224, 0.4971, 0.4224, 0.3806, 0.4658, 0.3806, 0.2734, 0.4988, 0.2268, 0.3199, 0.6922, 0.2419, 0.8601, 0.1649, 0.764, 0.3819, 0.6581, 0.6244, 0.5479, 0.6244, 0.1689, 0.3819, 0.2791, 0.3454, 0.6823, 0.1649, 0.7652, 0.1649, 0.5757, 0.1649, 0.3862, 0.3454, 0.3032, 0.1649, 0.3862, 0.2832, 0.4405, 0.4014, 0.4948, 0.5819, 0.4119, 0.3454, 0.3032, 0.5127, 0.9551, 0.3404, 0.876, 0.4012, 0.7627, 0.5734, 0.8418, 0.5729, 0.8391, 0.5117, 0.9521, 0.3206, 0.8788, 0.3818, 0.7657, 0.4773, 0.8024, 0.3199, 0.6922, 0.2419, 0.8601, 0.1649, 0.764, 0.3454, 0.6823, 0.1649, 0.7652, 0.1649, 0.5757, 0.1649, 0.3862, 0.3454, 0.3032, 0.4968, 0.4229, 0.3786, 0.4695, 0.3786, 0.277, 0.4951, 0.2335, 0.4968, 0.6154, 0.3786, 0.662, 0.3786, 0.4695, 0.4968, 0.4229, 0.4971, 0.6149, 0.3806, 0.6583, 0.3806, 0.4658, 0.4971, 0.4224, 0.9019, 0.4862, 0.9006, 0.5633, 0.8879, 0.5621, 0.8874, 0.4849, 0.8874, 0.4849, 0.8879, 0.5621, 0.8767, 0.5633, 0.8748, 0.4861, 0.8674, 0.4896, 0.8702, 0.5663, 0.87, 0.5705, 0.8672, 0.4944, 0.8672, 0.4944, 0.87, 0.5705, 0.8762, 0.5748, 0.8742, 0.4992, 0.901, 0.504, 0.8998, 0.579, 0.911, 0.5779, 0.9136, 0.5027, 0.9136, 0.5027, 0.911, 0.5779, 0.9175, 0.5748, 0.9211, 0.4992, 0.9211, 0.4992, 0.9175, 0.5748, 0.9177, 0.5706, 0.9213, 0.4945, 0.9213, 0.4945, 0.9177, 0.5706, 0.9115, 0.5664, 0.9143, 0.4897, 0.8742, 0.4992, 0.8762, 0.5748, 0.8871, 0.5779, 0.8866, 0.5027, 0.8866, 0.5027, 0.8871, 0.5779, 0.8998, 0.579, 0.901, 0.504, 0.9143, 0.4897, 0.9115, 0.5664, 0.9006, 0.5633, 0.9019, 0.4862, 0.9115, 0.5664, 0.9177, 0.5706, 0.896, 0.6113, 0.8954, 0.6109, 0.87, 0.5705, 0.8702, 0.5663, 0.8913, 0.6109, 0.8912, 0.6113, 0.8871, 0.5779, 0.8762, 0.5748, 0.8919, 0.6118, 0.893, 0.6121, 0.8762, 0.5748, 0.87, 0.5705, 0.8912, 0.6113, 0.8919, 0.6118, 0.9006, 0.5633, 0.9115, 0.5664, 0.8954, 0.6109, 0.8943, 0.6106, 0.8998, 0.579, 0.8871, 0.5779, 0.893, 0.6121, 0.8942, 0.6122, 0.911, 0.5779, 0.8998, 0.579, 0.8942, 0.6122, 0.8953, 0.6121, 0.8879, 0.5621, 0.9006, 0.5633, 0.8943, 0.6106, 0.893, 0.6105, 0.8767, 0.5633, 0.8879, 0.5621, 0.893, 0.6105, 0.8919, 0.6106, 0.9177, 0.5706, 0.9175, 0.5748, 0.896, 0.6118, 0.896, 0.6113, 0.8702, 0.5663, 0.8767, 0.5633, 0.8919, 0.6106, 0.8913, 0.6109, 0.8785, 0.6119, 0.8785, 0.8228, 0.8575, 0.8228, 0.8575, 0.6119, 0.8575, 0.6119, 0.8575, 0.8228, 0.8294, 0.8228, 0.8294, 0.6119, 0.8796, 0.6119, 0.8796, 0.8228, 0.8866, 0.8228, 0.8866, 0.6119, 0.8866, 0.6119, 0.8866, 0.8228, 0.8785, 0.8228, 0.8785, 0.6119, 0.8819, 0.847, 0.8677, 0.8563, 0.8367, 0.9623, 0.8381, 0.9614, 0.795, 0.826, 0.8189, 0.8208, 0.8318, 0.9588, 0.8294, 0.9593, 0.7802, 0.8461, 0.7808, 0.8352, 0.828, 0.9602, 0.8279, 0.9613, 0.7808, 0.8352, 0.795, 0.826, 0.8294, 0.9593, 0.828, 0.9602, 0.7933, 0.8556, 0.7802, 0.8461, 0.8279, 0.9613, 0.8292, 0.9623, 0.8166, 0.8612, 0.7933, 0.8556, 0.8292, 0.9623, 0.8316, 0.9628, 0.8438, 0.8615, 0.8166, 0.8612, 0.8316, 0.9628, 0.8343, 0.9629, 0.8461, 0.821, 0.8694, 0.8266, 0.8369, 0.9594, 0.8345, 0.9588, 0.8677, 0.8563, 0.8438, 0.8615, 0.8343, 0.9629, 0.8367, 0.9623, 0.8189, 0.8208, 0.8461, 0.821, 0.8345, 0.9588, 0.8318, 0.9588, 0.5069, 0.1368, 0.2775, 0.252, 0.2789, 0.237, 0.5083, 0.1218, 0.5013, 0.178, 0.07569, 0.3735, 0.03435, 0.3735, 0.5013, 0.159, 0.07743, 0.3656, 0.5018, 0.1693, 0.5018, 0.1867, 0.1152, 0.3656, 0.5018, 0.1693, 0.9317, 0.3656, 0.8939, 0.3656, 0.5018, 0.1867, 0.6129, 0.2015, 0.6589, 0.08281, 0.7916, 0.1408, 0.7455, 0.2595, 0.7375, 0.2546, 0.4968, 0.1535, 0.4968, 0.1375, 0.7375, 0.2386, 0.5079, 0.1489, 0.9776, 0.3648, 0.9776, 0.3648, 0.5079, 0.1489, 0.2507, 0.2363, 0.4968, 0.1375, 0.4968, 0.1535, 0.2507, 0.2524])
me_cube_063.use_remesh_preserve_volume = False
me_cube_063.use_remesh_preserve_attributes = False
me_cube_063.use_mirror_vertex_groups = False
me_cube_063.update()

# ---- objects
ob_cube_027 = bpy.data.objects.new('Cube.027', me_cube_063)

# ---- transforms, parenting, visibility, modifiers, constraints
ob_cube_027.location = (0.0, 0.0, 0.2078)
ob_cube_027.rotation_euler = (0.0, 0.0, 3.142)
ob_cube_027.scale = (0.182, 0.1231, 0.1231)
ob_cube_027.lineart.crease_threshold = 0.0

# ---- collection membership
col_collection_1.objects.link(ob_cube_027)

# ---- scene / render settings (as saved in the file)
scene.frame_start = 0; scene.frame_end = 0; scene.frame_set(150)
scene.render.engine = 'BLENDER_EEVEE_NEXT'
scene.render.image_settings.color_mode = 'RGB'
scene.render.image_settings.compression = 90
scene.render.resolution_percentage = 50
scene.render.dither_intensity = 0.0
scene.render.bake_margin = 2
scene.render.bake_bias = 0.0
scene.cycles.use_denoising = False
scene.cycles.samples = 10
scene.cycles.sampling_pattern = 'TABULATED_SOBOL'
scene.cycles.light_sampling_threshold = 0.0
scene.cycles.use_adaptive_sampling = False
scene.cycles.use_light_tree = False
scene.cycles.blur_glossy = 0.0
scene.cycles.volume_bounces = 1
scene.cycles.pixel_filter_type = 'GAUSSIAN'
scene.cycles.sample_clamp_indirect = 0.0
scene.view_settings.view_transform = 'Standard'
bpy.context.view_layer.update()

# ---- added for rendering (the .blend has no active camera and no usable light): camera, sun
cam_auto = bpy.data.cameras.new('AutoCamera')
cam_auto.lens = 50.0
cam_auto.sensor_width = 36.0
cam_auto.clip_end = 1000.0
ob_auto_camera = bpy.data.objects.new('AutoCamera', cam_auto)
scene.collection.objects.link(ob_auto_camera)
ob_auto_camera.location = (11.5682, -13.3465, 10.6284)
ob_auto_camera.rotation_euler = (1.09748, -7.21219e-08, 0.694738)
scene.camera = ob_auto_camera
light_auto_sun = bpy.data.lights.new('AutoSun', 'SUN')
light_auto_sun.energy = 3.0
light_auto_sun.angle = 0.0523599
ob_auto_sun = bpy.data.objects.new('AutoSun', light_auto_sun)
scene.collection.objects.link(ob_auto_sun)
ob_auto_sun.rotation_euler = (0.872665, 0.174533, 0.523599)
bpy.context.view_layer.update()

